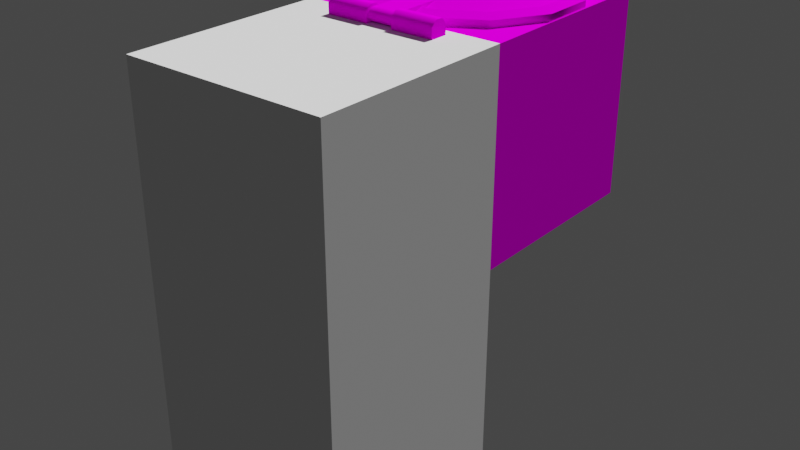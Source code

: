 # Source: hatch.blend  (saved by Blender 2.92.15; exported with 4.5.12 LTS)
import bpy
from mathutils import Matrix  # noqa: F401  (used for matrix-valued properties, if any)

bpy.ops.wm.read_factory_settings(use_empty=True)
scene = bpy.context.scene
scene.name = 'Scene'

# ---- collections
col_collection = bpy.data.collections.new('Collection'); scene.collection.children.link(col_collection)
col_cutters = bpy.data.collections.new('Cutters'); scene.collection.children.link(col_cutters)

# ---- images (referenced by path relative to the original .blend; pixels are not part of the script)
import os
ASSET_DIR = os.environ.get("B2B_ASSET_DIR", "")  # directory of the original .blend (textures are referenced by path, not embedded)
HERE = os.path.dirname(os.path.abspath(__file__))  # packed textures are extracted next to this script under _unpacked/

def load_image(name, relpath, width, height, colorspace="sRGB"):
    """Load a texture the original file referenced (path relative to the .blend, or extracted next to this script)."""
    p = next((c for c in (os.path.join(HERE, relpath), os.path.join(ASSET_DIR, relpath)) if relpath and os.path.exists(c)), "")
    if p:
        img = bpy.data.images.load(p, check_existing=True)
        img.name = name
    else:  # same state as the original file: an image datablock whose file is absent (Cycles renders it pink)
        img = bpy.data.images.new(name, width, height)
        img.source = "FILE"
        img.filepath = "//" + (relpath or name)
    img.colorspace_settings.name = colorspace
    return img
img_hatch_128_albedo_png = load_image('hatch_128_Albedo.png', 'hatch_128_Albedo.png', 1024, 1024, 'sRGB')

# ---- materials (node trees are filled in below, after node groups)
mat_final = bpy.data.materials.new('final')

# ---- node groups
ng_auto_smooth = bpy.data.node_groups.new('Auto Smooth', 'GeometryNodeTree')
_s = ng_auto_smooth.interface.new_socket(name='Geometry', in_out='OUTPUT', socket_type='NodeSocketGeometry')
_s = ng_auto_smooth.interface.new_socket(name='Geometry', in_out='INPUT', socket_type='NodeSocketGeometry')
_s = ng_auto_smooth.interface.new_socket(name='Angle', in_out='INPUT', socket_type='NodeSocketFloat')
_s.subtype = 'ANGLE'
_s.min_value = 0.0
_s.max_value = 3.142
ng_auto_smooth.is_modifier = True
_N = ng_auto_smooth.nodes; _L = ng_auto_smooth.links
n0 = _N.new('NodeGroupOutput'); n0.name = 'Group Output'; n0.location = (480, -100)
n1 = _N.new('NodeGroupInput'); n1.name = 'Group Input'; n1.location = (-420, -300)
n2 = _N.new('NodeGroupInput'); n2.name = 'Group Input.001'; n2.location = (-60, -100)
n3 = _N.new('GeometryNodeSetShadeSmooth'); n3.name = 'Set Shade Smooth'; n3.location = (120, -100)
n3.domain = 'EDGE'
n4 = _N.new('GeometryNodeSetShadeSmooth'); n4.name = 'Set Shade Smooth.001'; n4.location = (300, -100)
n5 = _N.new('GeometryNodeInputMeshEdgeAngle'); n5.name = 'Edge Angle'; n5.location = (-420, -220)
n6 = _N.new('GeometryNodeInputEdgeSmooth'); n6.name = 'Is Edge Smooth'; n6.location = (-60, -160)
n7 = _N.new('GeometryNodeInputShadeSmooth'); n7.name = 'Is Face Smooth'; n7.location = (-240, -340)
n8 = _N.new('FunctionNodeBooleanMath'); n8.name = 'Boolean Math'; n8.location = (-60, -220)
n9 = _N.new('FunctionNodeCompare'); n9.name = 'Compare'; n9.location = (-240, -180)
n9.operation = 'LESS_EQUAL'
_L.new(n5.outputs[0], n9.inputs[0])
_L.new(n4.outputs[0], n0.inputs[0])
_L.new(n1.outputs[1], n9.inputs[1])
_L.new(n9.outputs[0], n8.inputs[0])
_L.new(n7.outputs[0], n8.inputs[1])
_L.new(n2.outputs[0], n3.inputs[0])
_L.new(n6.outputs[0], n3.inputs[1])
_L.new(n3.outputs[0], n4.inputs[0])
_L.new(n8.outputs[0], n3.inputs[2])
n0.is_active_output = True

# ---- material node trees
mat_final.use_nodes = True; mat_final.node_tree.nodes.clear()
_N = mat_final.node_tree.nodes; _L = mat_final.node_tree.links
n0 = _N.new('ShaderNodeBsdfPrincipled'); n0.name = 'Principled BSDF'; n0.location = (10, 300)
n0.distribution = 'GGX'
n0.subsurface_method = 'BURLEY'
n0.inputs[2].default_value = 1.0
n0.inputs[3].default_value = 1.45
n0.inputs[13].default_value = 0.0
n0.inputs[27].default_value = (0.0, 0.0, 0.0, 1.0)
n0.inputs[28].default_value = 1.0
n1 = _N.new('ShaderNodeOutputMaterial'); n1.name = 'Material Output'; n1.location = (300, 300)
n2 = _N.new('ShaderNodeTexImage'); n2.name = 'Image Texture'; n2.location = (-407, 325)
n2.image = img_hatch_128_albedo_png
n2.interpolation = 'Closest'
_L.new(n0.outputs[0], n1.inputs[0])
_L.new(n2.outputs[0], n0.inputs[0])
n1.is_active_output = True

# ---- world
world_world = bpy.data.worlds.new('World'); scene.world = world_world
world_world.use_nodes = True; world_world.node_tree.nodes.clear()
_N = world_world.node_tree.nodes; _L = world_world.node_tree.links
n0 = _N.new('ShaderNodeOutputWorld'); n0.name = 'World Output'; n0.location = (300, 300)
n1 = _N.new('ShaderNodeBackground'); n1.name = 'Background'; n1.location = (10, 300)
n1.inputs[0].default_value = (0.05088, 0.05088, 0.05088, 1.0)
_L.new(n1.outputs[0], n0.inputs[0])
n0.is_active_output = True
world_world.color = (0.05088, 0.05088, 0.05088)
world_world.use_sun_shadow = False
world_world.sun_shadow_jitter_overblur = 0.0

# ---- lights
light_sun = bpy.data.lights.new('Sun', 'SUN')
light_sun.transmission_factor = 0.0
light_sun.energy = 5.0
light_sun.shadow_soft_size = 0.125

# ---- meshes
me_cube_001 = bpy.data.meshes.new('Cube.001')
me_cube_001.from_pydata([(-0.5, -0.5, 0.0), (-0.5, -0.5, 1.0), (-0.5, 0.5, 0.0), (-0.5, 0.5, 1.0), (0.5, -0.5, 0.0), (0.5, -0.5, 1.0), (0.5, 0.5, 0.0), (0.5, 0.5, 1.0), (-0.3179, -0.3179, 1.0), (0.4343, 0.1163, 1.0), (0.3179, -0.3179, 1.0), (0.4343, -0.1163, 1.0), (-0.4343, 0.1163, 1.0), (-0.4343, -0.1163, 1.0), (0.1163, -0.4343, 1.0), (0.1163, 0.4343, 1.0), (0.3179, 0.3179, 1.0), (-0.1163, 0.4343, 1.0), (-0.1163, -0.4343, 1.0), (-0.3179, 0.3179, 1.0), (-0.1163, 0.4343, 0.8824), (0.3179, -0.3179, 0.8824), (-0.1163, -0.4343, 0.8824), (0.3179, 0.3179, 0.8824), (0.4343, 0.1163, 0.8824), (0.1163, 0.4343, 0.8824), (-0.3179, 0.3179, 0.8824), (0.1163, -0.4343, 0.8824), (-0.3179, -0.3179, 0.8824), (-0.4343, 0.1163, 0.8824), (0.4343, -0.1163, 0.8824), (-0.4343, -0.1163, 0.8824), (0.4618, 0.1237, 1.49e-08), (0.4618, -0.5, 1.49e-08), (-0.4618, -0.5, -2.49e-10), (-0.4618, 0.1237, -5.832e-10), (0.1237, 0.4618, 1.49e-08), (0.338, 0.338, 0.0), (-0.1237, 0.4618, 1.47e-08), (-0.338, 0.338, -5.347e-10), (0.338, -0.5, 0.8824), (-0.1237, -0.5, 0.8824), (0.338, 0.338, 0.8824), (0.4618, 0.1237, 0.8824), (0.1237, 0.4618, 0.8824), (-0.338, 0.338, 0.8824), (-0.338, -0.5, 0.8824), (-0.4618, 0.1237, 0.8824), (0.4618, -0.5, 0.8824), (-0.4618, -0.5, 0.8824), (-0.1237, 0.4618, 0.8824), (0.1237, -0.5, 0.8824)], [], [(0, 1, 3, 2), (2, 3, 7, 6), (6, 7, 5, 4), (7, 9, 11, 10, 14, 18, 8, 13, 12, 3, 1, 5), (31, 49, 47, 29), (24, 43, 48, 30), (21, 40, 51, 27), (30, 48, 40, 21), (3, 12, 19, 17, 15, 16, 9, 7), (23, 42, 43, 24), (16, 15, 25, 23), (13, 8, 28, 31), (8, 18, 22, 28), (18, 14, 27, 22), (10, 11, 30, 21), (14, 10, 21, 27), (11, 9, 24, 30), (12, 13, 31, 29), (17, 19, 26, 20), (15, 17, 20, 25), (19, 12, 29, 26), (9, 16, 23, 24), (43, 42, 37, 32), (45, 47, 35, 39), (44, 50, 38, 36), (50, 45, 39, 38), (47, 49, 34, 35), (48, 43, 32, 33), (42, 44, 36, 37), (25, 44, 42, 23), (26, 45, 50, 20), (28, 46, 49, 31), (20, 50, 44, 25), (22, 41, 46, 28), (29, 47, 45, 26), (27, 51, 41, 22), (35, 34, 0, 2), (6, 4, 33, 32), (6, 32, 37, 36, 38, 39, 35, 2)])
me_cube_001.polygons.foreach_set('use_smooth', [True] * 39)
_uv = me_cube_001.uv_layers.new(name='UVMap')
_uv.uv.foreach_set('vector', [0.6506, 0.2225, 0.6506, 0.4366, 0.4366, 0.4366, 0.4366, 0.2225, 0.4366, 0.2225, 0.4366, 0.4366, 0.2225, 0.4366, 0.2225, 0.2225, 0.2225, 0.2225, 0.2225, 0.4366, 0.008491, 0.4366, 0.008492, 0.2225, 0.2225, 0.4366, 0.2366, 0.5187, 0.2366, 0.5685, 0.2615, 0.6116, 0.3046, 0.6365, 0.3544, 0.6365, 0.3976, 0.6116, 0.4225, 0.5685, 0.4225, 0.5187, 0.4366, 0.4366, 0.4366, 0.6506, 0.2225, 0.6506, 0.4288, 0.7497, 0.4347, 0.6676, 0.4347, 0.8011, 0.4288, 0.7995, 0.2429, 0.7995, 0.237, 0.8011, 0.237, 0.6676, 0.2429, 0.7497, 0.2678, 0.7066, 0.2635, 0.6676, 0.3093, 0.6676, 0.3109, 0.6816, 0.2429, 0.7497, 0.237, 0.6676, 0.2635, 0.6676, 0.2678, 0.7066, 0.4366, 0.4366, 0.4225, 0.5187, 0.3976, 0.4755, 0.3544, 0.4506, 0.3046, 0.4506, 0.2615, 0.4755, 0.2366, 0.5187, 0.2225, 0.4366, 0.2678, 0.8426, 0.2635, 0.847, 0.237, 0.8011, 0.2429, 0.7995, 0.3366, 0.8904, 0.3864, 0.8904, 0.3864, 0.9156, 0.3366, 0.9156, 0.8734, 0.2576, 0.8734, 0.2078, 0.8986, 0.2078, 0.8986, 0.2576, 0.8734, 0.2078, 0.8734, 0.1579, 0.8986, 0.1579, 0.8986, 0.2078, 0.8734, 0.1579, 0.8734, 0.1081, 0.8986, 0.1081, 0.8986, 0.1579, 0.8734, 0.05831, 0.8734, 0.008491, 0.8986, 0.008491, 0.8986, 0.05831, 0.8734, 0.1081, 0.8734, 0.05831, 0.8986, 0.05831, 0.8986, 0.1081, 0.237, 0.8904, 0.2868, 0.8904, 0.2868, 0.9156, 0.237, 0.9156, 0.8734, 0.3074, 0.8734, 0.2576, 0.8986, 0.2576, 0.8986, 0.3074, 0.4362, 0.8904, 0.4861, 0.8904, 0.4861, 0.9156, 0.4362, 0.9156, 0.3864, 0.8904, 0.4362, 0.8904, 0.4362, 0.9156, 0.3864, 0.9156, 0.4861, 0.8904, 0.5359, 0.8904, 0.5359, 0.9156, 0.4861, 0.9156, 0.2868, 0.8904, 0.3366, 0.8904, 0.3366, 0.9156, 0.2868, 0.9156, 0.8564, 0.142, 0.8564, 0.195, 0.6676, 0.195, 0.6676, 0.142, 0.8564, 0.3539, 0.8564, 0.4068, 0.6676, 0.4068, 0.6676, 0.3539, 0.8564, 0.2479, 0.8564, 0.3009, 0.6676, 0.3009, 0.6676, 0.2479, 0.8564, 0.3009, 0.8564, 0.3539, 0.6676, 0.3539, 0.6676, 0.3009, 0.8564, 0.4068, 0.8564, 0.5403, 0.6676, 0.5403, 0.6676, 0.4068, 0.8564, 0.008491, 0.8564, 0.142, 0.6676, 0.142, 0.6676, 0.008491, 0.8564, 0.195, 0.8564, 0.2479, 0.6676, 0.2479, 0.6676, 0.195, 0.3109, 0.8676, 0.3093, 0.8735, 0.2635, 0.847, 0.2678, 0.8426, 0.4039, 0.8426, 0.4082, 0.847, 0.3623, 0.8735, 0.3607, 0.8676, 0.4039, 0.7066, 0.4082, 0.6676, 0.4347, 0.6676, 0.4288, 0.7497, 0.3607, 0.8676, 0.3623, 0.8735, 0.3093, 0.8735, 0.3109, 0.8676, 0.3607, 0.6816, 0.3623, 0.6676, 0.4082, 0.6676, 0.4039, 0.7066, 0.4288, 0.7995, 0.4347, 0.8011, 0.4082, 0.847, 0.4039, 0.8426, 0.3109, 0.6816, 0.3093, 0.6676, 0.3623, 0.6676, 0.3607, 0.6816, 0.4284, 0.142, 0.4284, 0.008495, 0.4366, 0.008495, 0.4366, 0.2225, 0.2225, 0.2225, 0.2225, 0.008491, 0.2307, 0.008491, 0.2307, 0.142, 0.2225, 0.2225, 0.2307, 0.142, 0.2572, 0.1879, 0.3031, 0.2144, 0.356, 0.2144, 0.4019, 0.1879, 0.4284, 0.142, 0.4366, 0.2225])
me_cube_001.materials.append(mat_final)
me_cube_001.use_remesh_fix_poles = True
me_cube_001.use_remesh_preserve_attributes = False
me_cube_001.use_mirror_vertex_groups = False
me_cube_001.update()
me_cube_002 = bpy.data.meshes.new('Cube.002')
me_cube_002.from_pydata([(-0.5, -1.5, -1.0), (-0.5, -1.5, 0.0), (-0.5, -0.5, -1.0), (-0.5, -0.5, 0.0), (0.5, -1.5, -1.0), (0.5, -1.5, 0.0), (0.5, -0.5, -1.0), (0.5, -0.5, 0.0)], [], [(0, 1, 3, 2), (2, 3, 7, 6), (6, 7, 5, 4), (4, 5, 1, 0), (2, 6, 4, 0), (7, 3, 1, 5)])
_uv = me_cube_002.uv_layers.new(name='UVMap')
_uv.uv.foreach_set('vector', [0.375, 0.0, 0.625, 0.0, 0.625, 0.25, 0.375, 0.25, 0.375, 0.25, 0.625, 0.25, 0.625, 0.5, 0.375, 0.5, 0.375, 0.5, 0.625, 0.5, 0.625, 0.75, 0.375, 0.75, 0.375, 0.75, 0.625, 0.75, 0.625, 1.0, 0.375, 1.0, 0.125, 0.5, 0.375, 0.5, 0.375, 0.75, 0.125, 0.75, 0.625, 0.5, 0.875, 0.5, 0.875, 0.75, 0.625, 0.75])
me_cube_002.use_remesh_fix_poles = True
me_cube_002.use_remesh_preserve_attributes = False
me_cube_002.use_mirror_vertex_groups = False
me_cube_002.update()
me_cube_003 = bpy.data.meshes.new('Cube.003')
me_cube_003.from_pydata([(-0.5, -1.5, -1.0), (-0.5, -1.5, 0.0), (-0.5, -0.5, -1.0), (-0.5, -0.5, 0.0), (0.5, -1.5, -1.0), (0.5, -1.5, 0.0), (0.5, -0.5, -1.0), (0.5, -0.5, 0.0)], [], [(0, 1, 3, 2), (2, 3, 7, 6), (6, 7, 5, 4), (4, 5, 1, 0), (2, 6, 4, 0), (7, 3, 1, 5)])
_uv = me_cube_003.uv_layers.new(name='UVMap')
_uv.uv.foreach_set('vector', [0.375, 0.0, 0.625, 0.0, 0.625, 0.25, 0.375, 0.25, 0.375, 0.25, 0.625, 0.25, 0.625, 0.5, 0.375, 0.5, 0.375, 0.5, 0.625, 0.5, 0.625, 0.75, 0.375, 0.75, 0.375, 0.75, 0.625, 0.75, 0.625, 1.0, 0.375, 1.0, 0.125, 0.5, 0.375, 0.5, 0.375, 0.75, 0.125, 0.75, 0.625, 0.5, 0.875, 0.5, 0.875, 0.75, 0.625, 0.75])
me_cube_003.use_remesh_fix_poles = True
me_cube_003.use_remesh_preserve_attributes = False
me_cube_003.use_mirror_vertex_groups = False
me_cube_003.update()
me_cylinder_001 = bpy.data.meshes.new('Cylinder.001')
me_cylinder_001.from_pydata([(-0.1163, 1.026, -0.03634), (-0.1185, 1.034, 0.02044), (0.1163, 1.026, -0.03634), (0.1185, 1.034, 0.02044), (0.3179, 0.9095, -0.03634), (0.3238, 0.9155, 0.02044), (0.4343, 0.708, -0.03634), (0.4424, 0.7102, 0.02044), (0.4343, 0.4753, -0.03634), (0.4424, 0.4731, 0.02044), (0.3179, 0.2738, -0.03634), (0.3238, 0.2678, 0.02044), (0.1163, 0.1573, -0.03634), (0.1185, 0.1492, 0.02044), (-0.1163, 0.1573, -0.03634), (-0.1185, 0.1492, 0.02044), (-0.3179, 0.2738, -0.03634), (-0.3238, 0.2678, 0.02044), (-0.4343, 0.4753, -0.03634), (-0.4424, 0.4731, 0.02044), (-0.4343, 0.708, -0.03634), (-0.4424, 0.7102, 0.02044), (-0.3179, 0.9095, -0.03634), (-0.3238, 0.9155, 0.02044), (0.1328, 1.087, 0.001418), (-0.1328, 1.087, 0.001418), (0.3629, 0.9545, 0.001418), (0.4958, 0.7245, 0.001418), (0.4958, 0.4588, 0.001418), (0.3629, 0.2288, 0.001418), (0.1328, 0.09586, 0.001418), (-0.1328, 0.09586, 0.001418), (-0.3629, 0.2288, 0.001418), (-0.4958, 0.4588, 0.001418), (-0.4958, 0.7245, 0.001418), (-0.3629, 0.9545, 0.001418), (0.01853, 0.6611, 0.07353), (-0.01853, 0.6611, 0.07353), (0.05078, 0.6424, 0.07353), (0.06942, 0.6102, 0.07353), (0.06942, 0.5731, 0.07353), (0.05078, 0.5409, 0.07353), (0.01853, 0.5222, 0.07353), (-0.01853, 0.5222, 0.07353), (-0.05078, 0.5409, 0.07353), (-0.06942, 0.5731, 0.07353), (-0.06942, 0.6102, 0.07353), (-0.05078, 0.6424, 0.07353), (0.1139, 1.017, 0.005116), (-0.1139, 1.017, 0.005116), (0.3112, 0.9029, 0.005116), (0.4252, 0.7055, 0.005116), (0.4252, 0.4777, 0.005116), (0.3112, 0.2804, 0.005116), (0.1139, 0.1665, 0.005116), (-0.1139, 0.1665, 0.005116), (-0.3112, 0.2804, 0.005116), (-0.4252, 0.4777, 0.005116), (-0.4252, 0.7055, 0.005116), (-0.3112, 0.9029, 0.005116), (0.08091, 0.8938, 0.0412), (-0.08091, 0.8938, 0.0412), (0.2211, 0.8128, 0.0412), (0.3021, 0.6726, 0.0412), (0.3021, 0.5107, 0.0412), (0.2211, 0.3705, 0.0412), (0.08091, 0.2895, 0.0412), (-0.08091, 0.2895, 0.0412), (-0.2211, 0.3705, 0.0412), (-0.3021, 0.5107, 0.0412), (-0.3021, 0.6726, 0.0412), (-0.2211, 0.8128, 0.0412), (-0.06572, 0.02946, 0.0122), (0.06572, 0.02946, 0.0122), (-0.06572, -0.0122, -0.02946), (0.06572, -0.0122, -0.02946), (0.06572, 0.02946, -0.0122), (-0.06572, 0.02946, -0.0122), (-0.06572, 0.0122, -0.02946), (0.06572, 0.0122, -0.02946), (-0.06572, 0.0122, 0.02946), (0.06572, 0.0122, 0.02946), (0.06572, -0.0122, 0.02946), (-0.06572, -0.0122, 0.02946), (-0.06572, -0.02946, 0.0122), (0.06572, -0.02946, 0.0122), (-0.06572, -0.02946, -0.0122), (0.06572, -0.02946, -0.0122), (0.06572, 0.2525, 0.0122), (0.06572, 0.2525, -0.0122), (-0.06572, 0.2525, 0.02946), (0.06572, 0.2525, 0.02946), (0.06572, 0.2525, -0.02946), (-0.06572, 0.2525, -0.02946), (-0.06572, 0.2525, -0.0122), (-0.06572, 0.2525, 0.0122), (1.863e-08, -0.02946, 0.0122), (-1.49e-08, 0.0122, 0.02946), (-1.49e-08, -0.0122, -0.02946), (-1.49e-08, 0.0122, -0.02946), (-1.49e-08, -0.0122, 0.02946), (-1.49e-08, -0.02946, -0.0122), (-3.725e-09, 0.2437, 0.02946), (2.98e-08, 0.2377, -0.0122), (-9.313e-09, 0.2377, -0.02946), (2.421e-08, 0.2377, 0.0122), (-0.1328, 1.087, -0.03634), (0.1328, 1.087, -0.03634), (0.3629, 0.9545, -0.03634), (0.4958, 0.7245, -0.03634), (0.4958, 0.4588, -0.03634), (0.3629, 0.2288, -0.03634), (0.1328, 0.09586, -0.03634), (-0.1328, 0.09586, -0.03634), (-0.3629, 0.2288, -0.03634), (-0.4958, 0.4588, -0.03634), (-0.4958, 0.7245, -0.03634), (-0.3629, 0.9545, -0.03634), (-0.0426, 0.7509, -0.1206), (-0.1163, 1.026, -0.08242), (0.1163, 1.026, -0.08242), (0.0426, 0.7509, -0.1206), (0.3179, 0.9095, -0.08242), (0.1165, 0.7082, -0.1206), (0.4343, 0.708, -0.08242), (0.1592, 0.6343, -0.1206), (0.4343, 0.4753, -0.08242), (0.1592, 0.549, -0.1206), (0.3179, 0.2738, -0.08242), (0.1165, 0.4751, -0.1206), (0.1163, 0.1573, -0.08242), (0.0426, 0.4324, -0.1206), (-0.1163, 0.1573, -0.08242), (-0.0426, 0.4324, -0.1206), (-0.3179, 0.2738, -0.08242), (-0.1165, 0.4751, -0.1206), (-0.4343, 0.4753, -0.08242), (-0.1592, 0.549, -0.1206), (-0.4343, 0.708, -0.08242), (-0.1592, 0.6343, -0.1206), (-0.3179, 0.9095, -0.08242), (-0.1165, 0.7082, -0.1206), (0.1061, 0.9877, -0.1206), (-0.1061, 0.9877, -0.1206), (0.2899, 0.8816, -0.1206), (0.3961, 0.6977, -0.1206), (0.3961, 0.4855, -0.1206), (0.2899, 0.3017, -0.1206), (0.1061, 0.1956, -0.1206), (-0.1061, 0.1956, -0.1206), (-0.2899, 0.3017, -0.1206), (-0.3961, 0.4855, -0.1206), (-0.3961, 0.6977, -0.1206), (-0.2899, 0.8816, -0.1206), (0.01495, 0.6477, -0.1076), (-0.01495, 0.6477, -0.1076), (0.041, 0.6326, -0.1076), (0.05605, 0.6066, -0.1076), (0.05605, 0.5767, -0.1076), (0.041, 0.5506, -0.1076), (0.01495, 0.5356, -0.1076), (-0.01495, 0.5356, -0.1076), (-0.041, 0.5506, -0.1076), (-0.05605, 0.5767, -0.1076), (-0.05605, 0.6066, -0.1076), (-0.041, 0.6326, -0.1076), (0.03652, 0.7282, -0.1076), (-0.03652, 0.7282, -0.1076), (0.0999, 0.6915, -0.1076), (0.1365, 0.6282, -0.1076), (0.1365, 0.5551, -0.1076), (0.0999, 0.4918, -0.1076), (0.03652, 0.4551, -0.1076), (-0.03652, 0.4551, -0.1076), (-0.0999, 0.4918, -0.1076), (-0.1365, 0.5551, -0.1076), (-0.1365, 0.6282, -0.1076), (-0.0999, 0.6915, -0.1076), (0.002308, 0.6004, -0.1255), (-0.002308, 0.6004, -0.1255), (0.006414, 0.5981, -0.1255), (0.008787, 0.594, -0.1255), (0.008787, 0.5893, -0.1255), (0.006414, 0.5852, -0.1255), (0.002308, 0.5829, -0.1255), (-0.002308, 0.5829, -0.1255), (-0.006414, 0.5852, -0.1255), (-0.008787, 0.5893, -0.1255), (-0.008787, 0.594, -0.1255), (-0.006414, 0.5981, -0.1255), (0.01495, 0.6477, -0.1255), (-0.01495, 0.6477, -0.1255), (0.041, 0.6326, -0.1255), (0.05605, 0.6066, -0.1255), (0.05605, 0.5767, -0.1255), (0.041, 0.5506, -0.1255), (0.01495, 0.5356, -0.1255), (-0.01495, 0.5356, -0.1255), (-0.041, 0.5506, -0.1255), (-0.05605, 0.5767, -0.1255), (-0.05605, 0.6066, -0.1255), (-0.041, 0.6326, -0.1255), (0.002308, 0.6004, -0.1574), (-0.002308, 0.6004, -0.1574), (0.006414, 0.5981, -0.1574), (0.008787, 0.594, -0.1574), (0.008787, 0.5893, -0.1574), (0.006414, 0.5852, -0.1574), (0.002308, 0.5829, -0.1574), (-0.002308, 0.5829, -0.1574), (-0.006414, 0.5852, -0.1574), (-0.008787, 0.5893, -0.1574), (-0.008787, 0.594, -0.1574), (-0.006414, 0.5981, -0.1574), (-0.008183, 0.6058, -0.1542), (-0.008183, 0.6058, -0.1405), (0.008183, 0.6058, -0.1542), (0.008183, 0.6058, -0.1405), (0.01637, 0.5916, -0.1542), (0.01637, 0.5916, -0.1405), (0.008183, 0.5775, -0.1542), (0.008183, 0.5775, -0.1405), (-0.008183, 0.5775, -0.1542), (-0.008183, 0.5775, -0.1405), (-0.01637, 0.5916, -0.1542), (-0.01637, 0.5916, -0.1405), (-0.2733, 0.3691, -0.1432), (-0.2838, 0.3437, -0.1432), (0.2225, 0.8649, -0.1432), (0.2479, 0.8754, -0.1432), (-0.2733, 0.3184, -0.1581), (-0.2733, 0.3691, -0.1581), (-0.2838, 0.3437, -0.1581), (0.2225, 0.8649, -0.1581), (0.2479, 0.8754, -0.1581), (-0.2733, 0.3184, -0.1432), (-0.2225, 0.3184, -0.1432), (-0.2479, 0.3079, -0.1432), (0.2733, 0.8142, -0.1432), (0.2733, 0.8649, -0.1432), (0.2838, 0.8396, -0.1432), (-0.2225, 0.3184, -0.1581), (-0.2479, 0.3079, -0.1581), (0.2733, 0.8649, -0.1581), (0.2733, 0.8142, -0.1581), (0.2838, 0.8396, -0.1581), (-0.08813, 0.5543, -0.1255), (-0.2225, 0.4199, -0.1432), (0.1718, 0.8142, -0.1432), (0.03739, 0.6798, -0.1255), (0.03739, 0.6798, -0.1405), (0.1718, 0.8142, -0.1581), (-0.2225, 0.4199, -0.1581), (-0.08813, 0.5543, -0.1405), (-0.1718, 0.3691, -0.1432), (-0.03739, 0.5035, -0.1255), (0.08813, 0.629, -0.1255), (0.2225, 0.7634, -0.1432), (0.2225, 0.7634, -0.1581), (0.08813, 0.629, -0.1405), (-0.03739, 0.5035, -0.1405), (-0.1718, 0.3691, -0.1581)], [], [(106, 25, 24, 107), (107, 24, 26, 108), (108, 26, 27, 109), (109, 27, 28, 110), (110, 28, 29, 111), (111, 29, 30, 112), (112, 30, 31, 113), (113, 31, 32, 114), (114, 32, 33, 115), (115, 33, 34, 116), (15, 13, 54, 55), (116, 34, 35, 117), (117, 35, 25, 106), (6, 8, 126, 124), (1, 3, 24, 25), (3, 5, 26, 24), (5, 7, 27, 26), (7, 9, 28, 27), (9, 11, 29, 28), (11, 13, 30, 29), (13, 15, 31, 30), (15, 17, 32, 31), (17, 19, 33, 32), (19, 21, 34, 33), (21, 23, 35, 34), (23, 1, 25, 35), (36, 37, 47, 46, 45, 44, 43, 42, 41, 40, 39, 38), (9, 7, 51, 52), (23, 21, 58, 59), (3, 1, 49, 48), (17, 15, 55, 56), (11, 9, 52, 53), (1, 23, 59, 49), (5, 3, 48, 50), (19, 17, 56, 57), (13, 11, 53, 54), (7, 5, 50, 51), (21, 19, 57, 58), (61, 60, 48, 49), (60, 62, 50, 48), (62, 63, 51, 50), (63, 64, 52, 51), (64, 65, 53, 52), (65, 66, 54, 53), (66, 67, 55, 54), (67, 68, 56, 55), (68, 69, 57, 56), (69, 70, 58, 57), (70, 71, 59, 58), (71, 61, 49, 59), (37, 36, 60, 61), (36, 38, 62, 60), (38, 39, 63, 62), (39, 40, 64, 63), (40, 41, 65, 64), (41, 42, 66, 65), (42, 43, 67, 66), (43, 44, 68, 67), (44, 45, 69, 68), (45, 46, 70, 69), (46, 47, 71, 70), (47, 37, 61, 71), (72, 80, 90, 95), (98, 99, 79, 75), (73, 76, 89, 88), (78, 77, 94, 93), (100, 96, 85, 82), (97, 100, 82, 81), (96, 101, 87, 85), (101, 98, 75, 87), (104, 103, 89, 92), (105, 102, 91, 88), (103, 105, 88, 89), (81, 73, 88, 91), (76, 79, 92, 89), (99, 78, 93, 104), (97, 81, 91, 102), (77, 72, 95, 94), (80, 97, 102, 90), (79, 99, 104, 92), (94, 95, 105, 103), (95, 90, 102, 105), (93, 94, 103, 104), (86, 74, 98, 101), (84, 86, 101, 96), (80, 83, 100, 97), (83, 84, 96, 100), (74, 78, 99, 98), (2, 0, 106, 107), (4, 2, 107, 108), (6, 4, 108, 109), (8, 6, 109, 110), (10, 8, 110, 111), (12, 10, 111, 112), (14, 12, 112, 113), (16, 14, 113, 114), (18, 16, 114, 115), (20, 18, 115, 116), (22, 20, 116, 117), (0, 22, 117, 106), (22, 0, 119, 140), (20, 22, 140, 138), (14, 16, 134, 132), (8, 10, 128, 126), (127, 129, 171, 170), (16, 18, 136, 134), (10, 12, 130, 128), (2, 4, 122, 120), (4, 6, 124, 122), (18, 20, 138, 136), (12, 14, 132, 130), (119, 120, 142, 143), (120, 122, 144, 142), (122, 124, 145, 144), (124, 126, 146, 145), (126, 128, 147, 146), (128, 130, 148, 147), (130, 132, 149, 148), (132, 134, 150, 149), (134, 136, 151, 150), (136, 138, 152, 151), (138, 140, 153, 152), (140, 119, 143, 153), (0, 2, 120, 119), (121, 118, 143, 142), (123, 121, 142, 144), (125, 123, 144, 145), (127, 125, 145, 146), (129, 127, 146, 147), (131, 129, 147, 148), (133, 131, 148, 149), (135, 133, 149, 150), (137, 135, 150, 151), (139, 137, 151, 152), (141, 139, 152, 153), (118, 141, 153, 143), (161, 162, 198, 197), (141, 118, 167, 177), (121, 123, 168, 166), (135, 137, 175, 174), (129, 131, 172, 171), (123, 125, 169, 168), (137, 139, 176, 175), (131, 133, 173, 172), (125, 127, 170, 169), (139, 141, 177, 176), (118, 121, 166, 167), (133, 135, 174, 173), (154, 155, 167, 166), (156, 154, 166, 168), (157, 156, 168, 169), (158, 157, 169, 170), (159, 158, 170, 171), (160, 159, 171, 172), (161, 160, 172, 173), (162, 161, 173, 174), (163, 162, 174, 175), (164, 163, 175, 176), (165, 164, 176, 177), (155, 165, 177, 167), (180, 181, 205, 204), (158, 159, 195, 194), (165, 155, 191, 201), (154, 156, 192, 190), (162, 163, 199, 198), (159, 160, 196, 195), (156, 157, 193, 192), (163, 164, 200, 199), (160, 161, 197, 196), (157, 158, 194, 193), (164, 165, 201, 200), (155, 154, 190, 191), (178, 179, 191, 190), (180, 178, 190, 192), (181, 180, 192, 193), (182, 181, 193, 194), (183, 182, 194, 195), (184, 183, 195, 196), (185, 184, 196, 197), (186, 185, 197, 198), (187, 186, 198, 199), (188, 187, 199, 200), (189, 188, 200, 201), (179, 189, 201, 191), (203, 202, 204, 205, 206, 207, 208, 209, 210, 211, 212, 213), (187, 188, 212, 211), (184, 185, 209, 208), (181, 182, 206, 205), (188, 189, 213, 212), (179, 178, 202, 203), (185, 186, 210, 209), (182, 183, 207, 206), (189, 179, 203, 213), (178, 180, 204, 202), (186, 187, 211, 210), (183, 184, 208, 207), (228, 238, 240, 239, 229), (258, 251, 233, 244), (244, 233, 234, 243, 245), (214, 215, 217, 216), (216, 217, 219, 218), (218, 219, 221, 220), (220, 221, 223, 222), (217, 215, 225, 223, 221, 219), (222, 223, 225, 224), (224, 225, 215, 214), (214, 216, 218, 220, 222, 224), (230, 235, 227, 232), (232, 227, 226, 231), (239, 243, 234, 229), (229, 234, 233, 228), (235, 230, 242, 237), (237, 242, 241, 236), (243, 239, 240, 245), (245, 240, 238, 244), (260, 253, 250, 259), (230, 232, 231, 241, 242), (248, 228, 233, 251), (235, 237, 236, 226, 227), (246, 249, 250, 253), (248, 257, 238, 228), (241, 261, 254, 236), (241, 231, 252, 261), (226, 236, 254, 247), (246, 255, 256, 249), (260, 259, 256, 255), (258, 244, 238, 257), (255, 246, 247, 254), (257, 248, 249, 256), (253, 260, 261, 252), (251, 258, 259, 250), (246, 253, 252, 247), (248, 251, 250, 249), (260, 255, 254, 261), (258, 257, 256, 259), (226, 247, 252, 231)])
me_cylinder_001.polygons.foreach_set('use_smooth', [True] * 236)
_k = set([(1, 3), (1, 23), (3, 5), (5, 7), (7, 9), (9, 11), (11, 13), (13, 15), (15, 17), (17, 19), (19, 21), (21, 23), (24, 25), (24, 26), (25, 35), (26, 27), (27, 28), (28, 29), (29, 30), (30, 31), (31, 32), (32, 33), (33, 34), (34, 35), (48, 49), (48, 50), (49, 59), (50, 51), (51, 52), (52, 53), (53, 54), (54, 55), (55, 56), (56, 57), (57, 58), (58, 59), (118, 121), (118, 141), (119, 120), (119, 140), (120, 122), (121, 123), (122, 124), (123, 125), (124, 126), (125, 127), (126, 128), (127, 129), (128, 130), (129, 131), (130, 132), (131, 133), (132, 134), (133, 135), (134, 136), (135, 137), (136, 138), (137, 139), (138, 140), (139, 141), (142, 143), (142, 144), (143, 153), (144, 145), (145, 146), (146, 147), (147, 148), (148, 149), (149, 150), (150, 151), (151, 152), (152, 153), (154, 155), (154, 156), (155, 165), (156, 157), (157, 158), (158, 159), (159, 160), (160, 161), (161, 162), (162, 163), (163, 164), (164, 165), (166, 167), (166, 168), (167, 177), (168, 169), (169, 170), (170, 171), (171, 172), (172, 173), (173, 174), (174, 175), (175, 176), (176, 177), (178, 179), (178, 180), (179, 189), (180, 181), (181, 182), (182, 183), (183, 184), (184, 185), (185, 186), (186, 187), (187, 188), (188, 189), (190, 191), (190, 192), (191, 201), (192, 193), (193, 194), (194, 195), (195, 196), (196, 197), (197, 198), (198, 199), (199, 200), (200, 201), (202, 203), (202, 204), (203, 213), (204, 205), (205, 206), (206, 207), (207, 208), (208, 209), (209, 210), (210, 211), (211, 212), (212, 213)])
me_cylinder_001.attributes.new('sharp_edge', 'BOOLEAN', 'EDGE').data.foreach_set('value', [ (min(e.vertices), max(e.vertices)) in _k for e in me_cylinder_001.edges])
_uv = me_cylinder_001.uv_layers.new(name='UVMap')
_uv.uv.foreach_set('vector', [0.9236, 0.3485, 0.9156, 0.3485, 0.9156, 0.2918, 0.9236, 0.2918, 0.9236, 0.2918, 0.9156, 0.2918, 0.9156, 0.2352, 0.9236, 0.2352, 0.9236, 0.2352, 0.9156, 0.2352, 0.9156, 0.1785, 0.9236, 0.1785, 0.9236, 0.1785, 0.9156, 0.1785, 0.9156, 0.1218, 0.9236, 0.1218, 0.9236, 0.1218, 0.9156, 0.1218, 0.9156, 0.06516, 0.9236, 0.06516, 0.9236, 0.06516, 0.9156, 0.06516, 0.9156, 0.008491, 0.9236, 0.008491, 0.9236, 0.7055, 0.9156, 0.7055, 0.9156, 0.6488, 0.9236, 0.6488, 0.9236, 0.6488, 0.9156, 0.6488, 0.9156, 0.5921, 0.9236, 0.5921, 0.9236, 0.5921, 0.9156, 0.5921, 0.9156, 0.5355, 0.9236, 0.5355, 0.9236, 0.5355, 0.9156, 0.5355, 0.9156, 0.4788, 0.9236, 0.4788, 0.7502, 0.5697, 0.8016, 0.5696, 0.8003, 0.5746, 0.7515, 0.5745, 0.9236, 0.4788, 0.9156, 0.4788, 0.9156, 0.4221, 0.9236, 0.4221, 0.9236, 0.4221, 0.9156, 0.4221, 0.9156, 0.3655, 0.9236, 0.3655, 0.9406, 0.1574, 0.9406, 0.1078, 0.9505, 0.1078, 0.9505, 0.1574, 0.7506, 0.7621, 0.802, 0.762, 0.8053, 0.7744, 0.7473, 0.7744, 0.802, 0.762, 0.8466, 0.7361, 0.8555, 0.7451, 0.8053, 0.7744, 0.8466, 0.7361, 0.8724, 0.6913, 0.8846, 0.6947, 0.8555, 0.7451, 0.8724, 0.6913, 0.8723, 0.64, 0.8846, 0.6366, 0.8846, 0.6947, 0.8723, 0.64, 0.8464, 0.5954, 0.8553, 0.5864, 0.8846, 0.6366, 0.8464, 0.5954, 0.8016, 0.5696, 0.8049, 0.5573, 0.8553, 0.5864, 0.8016, 0.5696, 0.7502, 0.5697, 0.7469, 0.5574, 0.8049, 0.5573, 0.7502, 0.5697, 0.7057, 0.5956, 0.6967, 0.5866, 0.7469, 0.5574, 0.7057, 0.5956, 0.6799, 0.6404, 0.6676, 0.6371, 0.6967, 0.5866, 0.6799, 0.6404, 0.6799, 0.6917, 0.6676, 0.6951, 0.6676, 0.6371, 0.6799, 0.6917, 0.7058, 0.7363, 0.6969, 0.7453, 0.6676, 0.6951, 0.7058, 0.7363, 0.7506, 0.7621, 0.7473, 0.7744, 0.6969, 0.7453, 0.78, 0.6804, 0.7722, 0.6804, 0.7654, 0.6765, 0.7615, 0.6698, 0.7615, 0.662, 0.7654, 0.6552, 0.7722, 0.6513, 0.78, 0.6513, 0.7868, 0.6552, 0.7907, 0.662, 0.7907, 0.6697, 0.7868, 0.6765, 0.8723, 0.64, 0.8724, 0.6913, 0.8674, 0.69, 0.8674, 0.6413, 0.7058, 0.7363, 0.6799, 0.6917, 0.6848, 0.6904, 0.7095, 0.7326, 0.802, 0.762, 0.7506, 0.7621, 0.7519, 0.7571, 0.8007, 0.7572, 0.7057, 0.5956, 0.7502, 0.5697, 0.7515, 0.5745, 0.7094, 0.5993, 0.8464, 0.5954, 0.8723, 0.64, 0.8674, 0.6413, 0.8427, 0.5991, 0.7506, 0.7621, 0.7058, 0.7363, 0.7095, 0.7326, 0.7519, 0.7571, 0.8466, 0.7361, 0.802, 0.762, 0.8007, 0.7572, 0.8428, 0.7324, 0.6799, 0.6404, 0.7057, 0.5956, 0.7094, 0.5993, 0.6848, 0.6417, 0.8016, 0.5696, 0.8464, 0.5954, 0.8427, 0.5991, 0.8003, 0.5746, 0.8724, 0.6913, 0.8466, 0.7361, 0.8428, 0.7324, 0.8674, 0.69, 0.6799, 0.6917, 0.6799, 0.6404, 0.6848, 0.6417, 0.6848, 0.6904, 0.7591, 0.7298, 0.7933, 0.7298, 0.8007, 0.7572, 0.7519, 0.7571, 0.7933, 0.7298, 0.8229, 0.7125, 0.8428, 0.7324, 0.8007, 0.7572, 0.8229, 0.7125, 0.84, 0.6829, 0.8674, 0.69, 0.8428, 0.7324, 0.84, 0.6829, 0.8401, 0.6487, 0.8674, 0.6413, 0.8674, 0.69, 0.8401, 0.6487, 0.8228, 0.6191, 0.8427, 0.5991, 0.8674, 0.6413, 0.8228, 0.6191, 0.7932, 0.6019, 0.8003, 0.5746, 0.8427, 0.5991, 0.7932, 0.6019, 0.7589, 0.6019, 0.7515, 0.5745, 0.8003, 0.5746, 0.7589, 0.6019, 0.7294, 0.6192, 0.7094, 0.5993, 0.7515, 0.5745, 0.7294, 0.6192, 0.7122, 0.6488, 0.6848, 0.6417, 0.7094, 0.5993, 0.7122, 0.6488, 0.7122, 0.683, 0.6848, 0.6904, 0.6848, 0.6417, 0.7122, 0.683, 0.7294, 0.7126, 0.7095, 0.7326, 0.6848, 0.6904, 0.7294, 0.7126, 0.7591, 0.7298, 0.7519, 0.7571, 0.7095, 0.7326, 0.7722, 0.6804, 0.78, 0.6804, 0.7933, 0.7298, 0.7591, 0.7298, 0.78, 0.6804, 0.7868, 0.6765, 0.8229, 0.7125, 0.7933, 0.7298, 0.7868, 0.6765, 0.7907, 0.6697, 0.84, 0.6829, 0.8229, 0.7125, 0.7907, 0.6697, 0.7907, 0.662, 0.8401, 0.6487, 0.84, 0.6829, 0.7907, 0.662, 0.7868, 0.6552, 0.8228, 0.6191, 0.8401, 0.6487, 0.7868, 0.6552, 0.78, 0.6513, 0.7932, 0.6019, 0.8228, 0.6191, 0.78, 0.6513, 0.7722, 0.6513, 0.7589, 0.6019, 0.7932, 0.6019, 0.7722, 0.6513, 0.7654, 0.6552, 0.7294, 0.6192, 0.7589, 0.6019, 0.7654, 0.6552, 0.7615, 0.662, 0.7122, 0.6488, 0.7294, 0.6192, 0.7615, 0.662, 0.7615, 0.6698, 0.7122, 0.683, 0.7122, 0.6488, 0.7615, 0.6698, 0.7654, 0.6765, 0.7294, 0.7126, 0.7122, 0.683, 0.7654, 0.6765, 0.7722, 0.6804, 0.7591, 0.7298, 0.7294, 0.7126, 0.9106, 0.9206, 0.9069, 0.9243, 0.9069, 0.8731, 0.9106, 0.8731, 0.9775, 0.7789, 0.9775, 0.7737, 0.9915, 0.7737, 0.9915, 0.7789, 0.3865, 0.9415, 0.3865, 0.9363, 0.434, 0.9363, 0.434, 0.9415, 0.9195, 0.9243, 0.9158, 0.9206, 0.9158, 0.8731, 0.9195, 0.8731, 0.9775, 0.7945, 0.9775, 0.7893, 0.9915, 0.7893, 0.9915, 0.7945, 0.9775, 0.7997, 0.9775, 0.7945, 0.9915, 0.7945, 0.9915, 0.7997, 0.9775, 0.7893, 0.9775, 0.7841, 0.9915, 0.7841, 0.9915, 0.7893, 0.9775, 0.7841, 0.9775, 0.7789, 0.9915, 0.7789, 0.9915, 0.7841, 0.634, 0.9631, 0.6377, 0.9631, 0.638, 0.9775, 0.6342, 0.9776, 0.6429, 0.9631, 0.6467, 0.9631, 0.647, 0.9773, 0.6433, 0.9774, 0.6377, 0.9631, 0.6429, 0.9631, 0.6433, 0.9774, 0.638, 0.9775, 0.3828, 0.9452, 0.3865, 0.9415, 0.434, 0.9415, 0.434, 0.9452, 0.3865, 0.9363, 0.3828, 0.9326, 0.434, 0.9326, 0.434, 0.9363, 0.9775, 0.7737, 0.9635, 0.7737, 0.9635, 0.7225, 0.9775, 0.7256, 0.9775, 0.7997, 0.9915, 0.7997, 0.9915, 0.851, 0.9775, 0.8491, 0.9158, 0.9206, 0.9106, 0.9206, 0.9106, 0.8731, 0.9158, 0.8731, 0.9635, 0.7997, 0.9775, 0.7997, 0.9775, 0.8491, 0.9635, 0.851, 0.9915, 0.7737, 0.9775, 0.7737, 0.9775, 0.7256, 0.9915, 0.7225, 0.6381, 0.9488, 0.6433, 0.9489, 0.6429, 0.9631, 0.6377, 0.9631, 0.6433, 0.9489, 0.647, 0.949, 0.6467, 0.9631, 0.6429, 0.9631, 0.6344, 0.9487, 0.6381, 0.9488, 0.6377, 0.9631, 0.634, 0.9631, 0.9635, 0.7841, 0.9635, 0.7789, 0.9775, 0.7789, 0.9775, 0.7841, 0.9635, 0.7893, 0.9635, 0.7841, 0.9775, 0.7841, 0.9775, 0.7893, 0.9635, 0.7997, 0.9635, 0.7945, 0.9775, 0.7945, 0.9775, 0.7997, 0.9635, 0.7945, 0.9635, 0.7893, 0.9775, 0.7893, 0.9775, 0.7945, 0.9635, 0.7789, 0.9635, 0.7737, 0.9775, 0.7737, 0.9775, 0.7789, 0.0216, 0.7485, 0.02161, 0.7982, 0.008505, 0.8017, 0.008491, 0.745, 0.04642, 0.7056, 0.0216, 0.7485, 0.008491, 0.745, 0.03683, 0.696, 0.08941, 0.6807, 0.04642, 0.7056, 0.03683, 0.696, 0.08589, 0.6676, 0.139, 0.6807, 0.08941, 0.6807, 0.08589, 0.6676, 0.1426, 0.6676, 0.182, 0.7055, 0.139, 0.6807, 0.1426, 0.6676, 0.1916, 0.6959, 0.2069, 0.7485, 0.182, 0.7055, 0.1916, 0.6959, 0.22, 0.745, 0.2069, 0.7981, 0.2069, 0.7485, 0.22, 0.745, 0.22, 0.8016, 0.1821, 0.8411, 0.2069, 0.7981, 0.22, 0.8016, 0.1917, 0.8507, 0.1391, 0.866, 0.1821, 0.8411, 0.1917, 0.8507, 0.1426, 0.8791, 0.08945, 0.866, 0.1391, 0.866, 0.1426, 0.8791, 0.08594, 0.8791, 0.04646, 0.8412, 0.08945, 0.866, 0.08594, 0.8791, 0.03686, 0.8508, 0.02161, 0.7982, 0.04646, 0.8412, 0.03686, 0.8508, 0.008505, 0.8017, 0.9406, 0.373, 0.9406, 0.3233, 0.9505, 0.3233, 0.9505, 0.373, 0.9406, 0.4226, 0.9406, 0.373, 0.9505, 0.373, 0.9505, 0.4226, 0.9406, 0.5715, 0.9406, 0.5219, 0.9505, 0.5219, 0.9505, 0.5715, 0.9406, 0.1078, 0.9406, 0.05814, 0.9505, 0.05814, 0.9505, 0.1078, 0.5819, 0.7729, 0.5727, 0.7888, 0.5686, 0.7846, 0.5764, 0.7714, 0.9406, 0.5219, 0.9406, 0.4722, 0.9505, 0.4722, 0.9505, 0.5219, 0.9406, 0.05814, 0.9406, 0.008491, 0.9505, 0.008491, 0.9505, 0.05814, 0.9406, 0.2567, 0.9406, 0.2071, 0.9505, 0.2071, 0.9505, 0.2567, 0.9406, 0.2071, 0.9406, 0.1574, 0.9505, 0.1574, 0.9505, 0.2071, 0.9406, 0.4722, 0.9406, 0.4226, 0.9505, 0.4226, 0.9505, 0.4722, 0.9406, 0.6212, 0.9406, 0.5715, 0.9505, 0.5715, 0.9505, 0.6212, 0.5222, 0.6676, 0.5734, 0.6676, 0.5703, 0.6795, 0.5253, 0.6792, 0.5734, 0.6676, 0.6182, 0.6935, 0.6094, 0.7023, 0.5703, 0.6795, 0.6182, 0.6935, 0.6439, 0.7381, 0.6323, 0.7412, 0.6094, 0.7023, 0.6439, 0.7381, 0.6439, 0.7893, 0.632, 0.7862, 0.6323, 0.7412, 0.6439, 0.7893, 0.618, 0.8341, 0.6092, 0.8253, 0.632, 0.7862, 0.618, 0.8341, 0.5734, 0.8598, 0.5703, 0.8482, 0.6092, 0.8253, 0.5734, 0.8598, 0.5222, 0.8598, 0.5253, 0.848, 0.5703, 0.8482, 0.5222, 0.8598, 0.4774, 0.8339, 0.4862, 0.8251, 0.5253, 0.848, 0.4774, 0.8339, 0.4517, 0.7893, 0.4633, 0.7862, 0.4862, 0.8251, 0.4517, 0.7893, 0.4517, 0.7381, 0.4635, 0.7412, 0.4633, 0.7862, 0.4517, 0.7381, 0.4776, 0.6933, 0.4864, 0.7021, 0.4635, 0.7412, 0.4776, 0.6933, 0.5222, 0.6676, 0.5253, 0.6792, 0.4864, 0.7021, 0.9406, 0.3063, 0.9406, 0.2567, 0.9505, 0.2567, 0.9505, 0.3063, 0.5569, 0.7296, 0.5387, 0.7296, 0.5253, 0.6792, 0.5703, 0.6795, 0.5728, 0.7388, 0.5569, 0.7296, 0.5703, 0.6795, 0.6094, 0.7023, 0.5819, 0.7547, 0.5728, 0.7388, 0.6094, 0.7023, 0.6323, 0.7412, 0.5819, 0.7729, 0.5819, 0.7547, 0.6323, 0.7412, 0.632, 0.7862, 0.5727, 0.7888, 0.5819, 0.7729, 0.632, 0.7862, 0.6092, 0.8253, 0.5568, 0.7978, 0.5727, 0.7888, 0.6092, 0.8253, 0.5703, 0.8482, 0.5386, 0.7978, 0.5568, 0.7978, 0.5703, 0.8482, 0.5253, 0.848, 0.5227, 0.7887, 0.5386, 0.7978, 0.5253, 0.848, 0.4862, 0.8251, 0.5137, 0.7728, 0.5227, 0.7887, 0.4862, 0.8251, 0.4633, 0.7862, 0.5137, 0.7546, 0.5137, 0.7728, 0.4633, 0.7862, 0.4635, 0.7412, 0.5228, 0.7387, 0.5137, 0.7546, 0.4635, 0.7412, 0.4864, 0.7021, 0.5387, 0.7296, 0.5228, 0.7387, 0.4864, 0.7021, 0.5253, 0.6792, 0.9365, 0.9435, 0.9365, 0.9371, 0.9403, 0.9371, 0.9403, 0.9435, 0.5228, 0.7387, 0.5387, 0.7296, 0.5402, 0.7351, 0.5269, 0.7428, 0.5569, 0.7296, 0.5728, 0.7388, 0.5687, 0.7429, 0.5555, 0.7351, 0.5227, 0.7887, 0.5137, 0.7728, 0.5191, 0.7713, 0.5269, 0.7846, 0.5727, 0.7888, 0.5568, 0.7978, 0.5554, 0.7924, 0.5686, 0.7846, 0.5728, 0.7388, 0.5819, 0.7547, 0.5764, 0.7561, 0.5687, 0.7429, 0.5137, 0.7728, 0.5137, 0.7546, 0.5192, 0.756, 0.5191, 0.7713, 0.5568, 0.7978, 0.5386, 0.7978, 0.5401, 0.7923, 0.5554, 0.7924, 0.5819, 0.7547, 0.5819, 0.7729, 0.5764, 0.7714, 0.5764, 0.7561, 0.5137, 0.7546, 0.5228, 0.7387, 0.5269, 0.7428, 0.5192, 0.756, 0.5387, 0.7296, 0.5569, 0.7296, 0.5555, 0.7351, 0.5402, 0.7351, 0.5386, 0.7978, 0.5227, 0.7887, 0.5269, 0.7846, 0.5401, 0.7923, 0.551, 0.7519, 0.5447, 0.7519, 0.5402, 0.7351, 0.5555, 0.7351, 0.5564, 0.7551, 0.551, 0.7519, 0.5555, 0.7351, 0.5687, 0.7429, 0.5596, 0.7606, 0.5564, 0.7551, 0.5687, 0.7429, 0.5764, 0.7561, 0.5596, 0.7669, 0.5596, 0.7606, 0.5764, 0.7561, 0.5764, 0.7714, 0.5564, 0.7723, 0.5596, 0.7669, 0.5764, 0.7714, 0.5686, 0.7846, 0.5509, 0.7755, 0.5564, 0.7723, 0.5686, 0.7846, 0.5554, 0.7924, 0.5446, 0.7755, 0.5509, 0.7755, 0.5554, 0.7924, 0.5401, 0.7923, 0.5392, 0.7723, 0.5446, 0.7755, 0.5401, 0.7923, 0.5269, 0.7846, 0.536, 0.7668, 0.5392, 0.7723, 0.5269, 0.7846, 0.5191, 0.7713, 0.536, 0.7605, 0.536, 0.7668, 0.5191, 0.7713, 0.5192, 0.756, 0.5392, 0.7551, 0.536, 0.7605, 0.5192, 0.756, 0.5269, 0.7428, 0.5447, 0.7519, 0.5392, 0.7551, 0.5269, 0.7428, 0.5402, 0.7351, 0.9486, 0.6987, 0.9496, 0.6987, 0.9496, 0.7055, 0.9486, 0.7055, 0.9365, 0.8859, 0.9365, 0.8795, 0.9403, 0.8795, 0.9403, 0.8859, 0.9365, 0.9179, 0.9365, 0.9115, 0.9403, 0.9115, 0.9403, 0.9179, 0.9365, 0.9051, 0.9365, 0.8987, 0.9403, 0.8987, 0.9403, 0.9051, 0.9365, 0.9371, 0.9365, 0.9307, 0.9403, 0.9307, 0.9403, 0.9371, 0.9365, 0.8795, 0.9365, 0.8731, 0.9403, 0.8731, 0.9403, 0.8795, 0.9365, 0.8987, 0.9365, 0.8923, 0.9403, 0.8923, 0.9403, 0.8987, 0.9365, 0.9307, 0.9365, 0.9243, 0.9403, 0.9243, 0.9403, 0.9307, 0.9365, 0.9499, 0.9365, 0.9435, 0.9403, 0.9435, 0.9403, 0.9499, 0.9365, 0.8923, 0.9365, 0.8859, 0.9403, 0.8859, 0.9403, 0.8923, 0.9365, 0.9243, 0.9365, 0.9179, 0.9403, 0.9179, 0.9403, 0.9243, 0.9365, 0.9115, 0.9365, 0.9051, 0.9403, 0.9051, 0.9403, 0.9115, 0.01993, 0.954, 0.01907, 0.9545, 0.0117, 0.9472, 0.01722, 0.944, 0.02094, 0.954, 0.01993, 0.954, 0.01722, 0.944, 0.02364, 0.944, 0.02181, 0.9545, 0.02094, 0.954, 0.02364, 0.944, 0.02919, 0.9472, 0.02231, 0.9554, 0.02181, 0.9545, 0.02919, 0.9472, 0.03238, 0.9527, 0.02231, 0.9564, 0.02231, 0.9554, 0.03238, 0.9527, 0.03238, 0.9591, 0.0218, 0.9573, 0.02231, 0.9564, 0.03238, 0.9591, 0.02918, 0.9647, 0.02095, 0.9578, 0.0218, 0.9573, 0.02918, 0.9647, 0.02366, 0.9679, 0.01994, 0.9578, 0.02095, 0.9578, 0.02366, 0.9679, 0.01724, 0.9679, 0.01906, 0.9573, 0.01994, 0.9578, 0.01724, 0.9679, 0.01168, 0.9647, 0.01857, 0.9564, 0.01906, 0.9573, 0.01168, 0.9647, 0.008491, 0.9591, 0.01857, 0.9554, 0.01857, 0.9564, 0.008491, 0.9591, 0.008491, 0.9527, 0.01907, 0.9545, 0.01857, 0.9554, 0.008491, 0.9527, 0.0117, 0.9472, 0.8013, 0.9567, 0.8005, 0.9572, 0.7995, 0.9572, 0.7986, 0.9567, 0.7981, 0.9558, 0.7981, 0.9548, 0.7986, 0.9539, 0.7994, 0.9534, 0.8005, 0.9534, 0.8013, 0.9539, 0.8018, 0.9548, 0.8018, 0.9558, 0.9436, 0.6987, 0.9446, 0.6987, 0.9446, 0.7055, 0.9436, 0.7055, 0.9406, 0.6987, 0.9416, 0.6987, 0.9416, 0.7055, 0.9406, 0.7055, 0.9496, 0.6987, 0.9506, 0.6987, 0.9506, 0.7055, 0.9496, 0.7055, 0.9446, 0.6987, 0.9456, 0.6987, 0.9456, 0.7055, 0.9446, 0.7055, 0.9466, 0.6987, 0.9476, 0.6987, 0.9476, 0.7055, 0.9466, 0.7055, 0.9416, 0.6987, 0.9426, 0.6987, 0.9426, 0.7055, 0.9416, 0.7055, 0.9506, 0.6987, 0.9516, 0.6987, 0.9516, 0.7055, 0.9506, 0.7055, 0.9456, 0.6987, 0.9466, 0.6987, 0.9466, 0.7055, 0.9456, 0.7055, 0.9476, 0.6987, 0.9486, 0.6987, 0.9486, 0.7055, 0.9476, 0.7055, 0.9426, 0.6987, 0.9436, 0.6987, 0.9436, 0.7055, 0.9426, 0.7055, 0.9516, 0.6987, 0.9527, 0.6987, 0.9527, 0.7055, 0.9516, 0.7055, 0.8734, 0.4819, 0.8887, 0.4819, 0.8865, 0.4873, 0.8811, 0.4896, 0.8757, 0.4873, 0.9827, 0.03145, 0.9674, 0.03145, 0.9674, 0.01614, 0.9827, 0.01614, 0.9827, 0.01614, 0.9674, 0.01614, 0.9697, 0.01073, 0.9751, 0.008491, 0.9805, 0.01073, 0.9069, 0.9518, 0.9098, 0.9518, 0.9098, 0.9553, 0.9069, 0.9553, 0.9069, 0.9553, 0.9098, 0.9553, 0.9098, 0.9588, 0.9069, 0.9588, 0.9069, 0.9588, 0.9098, 0.9588, 0.9098, 0.9622, 0.9069, 0.9622, 0.9069, 0.9413, 0.9098, 0.9413, 0.9098, 0.9448, 0.9069, 0.9448, 0.7751, 0.9587, 0.7751, 0.9552, 0.7781, 0.9534, 0.7811, 0.9552, 0.7811, 0.9587, 0.7781, 0.9604, 0.9069, 0.9448, 0.9098, 0.9448, 0.9098, 0.9483, 0.9069, 0.9483, 0.9069, 0.9483, 0.9098, 0.9483, 0.9098, 0.9518, 0.9069, 0.9518, 0.1343, 0.9509, 0.1313, 0.9492, 0.1313, 0.9457, 0.1343, 0.944, 0.1373, 0.9457, 0.1373, 0.9492, 0.9744, 0.3637, 0.9712, 0.3637, 0.9712, 0.3578, 0.9744, 0.3578, 0.9744, 0.3578, 0.9712, 0.3578, 0.9712, 0.352, 0.9744, 0.352, 0.9712, 0.1907, 0.9744, 0.1907, 0.9744, 0.1965, 0.9712, 0.1965, 0.9712, 0.1965, 0.9744, 0.1965, 0.9744, 0.2024, 0.9712, 0.2024, 0.9712, 0.3807, 0.9744, 0.3807, 0.9744, 0.3865, 0.9712, 0.3865, 0.9712, 0.3865, 0.9744, 0.3865, 0.9744, 0.3924, 0.9712, 0.3924, 0.9744, 0.5536, 0.9712, 0.5536, 0.9712, 0.5478, 0.9744, 0.5478, 0.9744, 0.5478, 0.9712, 0.5478, 0.9712, 0.5419, 0.9744, 0.5419, 0.9827, 0.11, 0.9674, 0.11, 0.9674, 0.07217, 0.9827, 0.07217, 0.9751, 0.1737, 0.9697, 0.1715, 0.9674, 0.1661, 0.9827, 0.1661, 0.9805, 0.1715, 0.9712, 0.2177, 0.9712, 0.2024, 0.9744, 0.2024, 0.9744, 0.2177, 0.8811, 0.3244, 0.8865, 0.3266, 0.8887, 0.332, 0.8734, 0.332, 0.8757, 0.3266, 0.9674, 0.2961, 0.9674, 0.2582, 0.9706, 0.2582, 0.9706, 0.2961, 0.8734, 0.4666, 0.8887, 0.4666, 0.8887, 0.4819, 0.8734, 0.4819, 0.9744, 0.3924, 0.9744, 0.4077, 0.9712, 0.4077, 0.9712, 0.3924, 0.9827, 0.1661, 0.9674, 0.1661, 0.9674, 0.1507, 0.9827, 0.1507, 0.8734, 0.332, 0.8887, 0.332, 0.8887, 0.3473, 0.8734, 0.3473, 0.8734, 0.388, 0.8887, 0.388, 0.8887, 0.4259, 0.8734, 0.4259, 0.9706, 0.4482, 0.9706, 0.4861, 0.9674, 0.4861, 0.9674, 0.4482, 0.9744, 0.5266, 0.9744, 0.5419, 0.9712, 0.5419, 0.9712, 0.5266, 0.8887, 0.388, 0.8734, 0.388, 0.8734, 0.3473, 0.8887, 0.3473, 0.8887, 0.4666, 0.8734, 0.4666, 0.8734, 0.4259, 0.8887, 0.4259, 0.9674, 0.11, 0.9827, 0.11, 0.9827, 0.1507, 0.9674, 0.1507, 0.9674, 0.03145, 0.9827, 0.03145, 0.9827, 0.07217, 0.9674, 0.07217, 0.9674, 0.2961, 0.9706, 0.2961, 0.9744, 0.3366, 0.9712, 0.3366, 0.9712, 0.2177, 0.9744, 0.2177, 0.9706, 0.2582, 0.9674, 0.2582, 0.9706, 0.4482, 0.9674, 0.4482, 0.9712, 0.4077, 0.9744, 0.4077, 0.9744, 0.5266, 0.9712, 0.5266, 0.9674, 0.4861, 0.9706, 0.4861, 0.9712, 0.352, 0.9712, 0.3366, 0.9744, 0.3366, 0.9744, 0.352])
me_cylinder_001.materials.append(mat_final)
me_cylinder_001.use_remesh_fix_poles = True
me_cylinder_001.use_remesh_preserve_attributes = False
me_cylinder_001.use_mirror_vertex_groups = False
me_cylinder_001.update()
me_cylinder_002 = bpy.data.meshes.new('Cylinder.002')
me_cylinder_002.from_pydata([(-0.2734, 0.04331, 0.01794), (0.2734, 0.04331, 0.01794), (-0.2734, 0.04331, -0.01794), (0.2734, 0.04331, -0.01794), (-0.2734, 0.01794, -0.04331), (0.2734, 0.01794, -0.04331), (-0.2734, -0.01794, -0.04331), (0.2734, -0.01794, -0.04331), (-0.2734, -0.04331, -0.01794), (0.2734, -0.04331, -0.01794), (-0.2734, -0.04331, 0.01794), (0.2734, -0.04331, 0.01794), (-0.2734, -0.01794, 0.04331), (0.2734, -0.01794, 0.04331), (-0.2734, 0.01794, 0.04331), (0.2734, 0.01794, 0.04331), (0.06572, -0.01794, -0.04331), (-0.06572, -0.01794, -0.04331), (0.06572, 0.04331, 0.01794), (-0.06572, 0.04331, 0.01794), (-0.06572, 0.04331, -0.01794), (0.06572, 0.04331, -0.01794), (-0.06572, 0.01794, 0.04331), (0.06572, 0.01794, 0.04331), (-0.06572, -0.04331, 0.01794), (0.06572, -0.04331, 0.01794), (-0.06572, -0.04331, -0.01794), (0.06572, -0.04331, -0.01794), (0.06572, -0.01794, 0.04331), (-0.06572, -0.01794, 0.04331), (0.06572, 0.01794, -0.04331), (-0.06572, 0.01794, -0.04331), (-0.2734, 0.04331, -0.0519), (-0.2734, 0.01794, -0.0519), (0.2734, 0.01794, -0.0519), (0.2734, 0.04331, -0.0519), (-0.2734, -0.01794, -0.0519), (0.2734, -0.01794, -0.0519), (-0.2734, -0.04331, -0.0519), (0.2734, -0.04331, -0.0519), (-0.06572, 0.01794, -0.0519), (-0.06572, 0.04331, -0.0519), (0.06572, 0.04331, -0.0519), (0.06572, 0.01794, -0.0519), (-0.06572, -0.01794, -0.0519), (0.06572, -0.01794, -0.0519), (-0.06572, -0.04331, -0.0519), (0.06572, -0.04331, -0.0519)], [], [(3, 1, 15, 13, 11, 9, 7, 5), (22, 19, 0, 14), (0, 2, 4, 6, 8, 10, 12, 14), (13, 28, 25, 11), (29, 12, 10, 24), (11, 25, 27, 9), (5, 7, 37, 34), (3, 21, 18, 1), (20, 31, 40, 41), (6, 4, 33, 36), (15, 23, 28, 13), (27, 16, 45, 47), (20, 2, 0, 19), (15, 1, 18, 23), (22, 14, 12, 29), (24, 10, 8, 26), (3, 5, 34, 35), (17, 26, 46, 44), (31, 20, 19, 22, 29, 24, 26, 17), (21, 30, 16, 27, 25, 28, 23, 18), (21, 3, 35, 42), (9, 27, 47, 39), (8, 6, 36, 38), (30, 21, 42, 43), (7, 9, 39, 37), (31, 17, 44, 40), (2, 20, 41, 32), (16, 30, 43, 45), (4, 2, 32, 33), (26, 8, 38, 46)])
me_cylinder_002.polygons.foreach_set('use_smooth', [True] * 30)
_uv = me_cylinder_002.uv_layers.new(name='UVMap')
_uv.uv.foreach_set('vector', [0.5978, 0.9623, 0.5978, 0.9543, 0.6035, 0.9487, 0.6114, 0.9487, 0.6171, 0.9543, 0.6171, 0.9623, 0.6114, 0.9679, 0.6035, 0.9679, 0.6439, 0.9082, 0.6439, 0.9162, 0.5978, 0.9162, 0.5978, 0.9082, 0.6868, 0.9591, 0.6868, 0.967, 0.6812, 0.9727, 0.6732, 0.9727, 0.6676, 0.967, 0.6676, 0.9591, 0.6732, 0.9534, 0.6812, 0.9534, 0.2004, 0.9195, 0.1543, 0.9195, 0.1543, 0.9116, 0.2004, 0.9116, 0.6439, 0.9003, 0.5978, 0.9003, 0.5978, 0.8923, 0.6439, 0.8923, 0.2004, 0.9116, 0.1543, 0.9116, 0.1543, 0.9036, 0.2004, 0.9036, 0.6035, 0.9679, 0.6114, 0.9679, 0.6114, 0.9698, 0.6035, 0.9698, 0.2004, 0.9434, 0.1543, 0.9434, 0.1543, 0.9355, 0.2004, 0.9355, 0.06296, 0.9632, 0.06859, 0.9576, 0.07049, 0.9576, 0.07049, 0.9632, 0.6732, 0.9727, 0.6812, 0.9727, 0.6812, 0.9746, 0.6732, 0.9746, 0.2004, 0.9275, 0.1543, 0.9275, 0.1543, 0.9195, 0.2004, 0.9195, 0.1011, 0.9632, 0.1067, 0.9576, 0.1086, 0.9576, 0.1086, 0.9632, 0.6439, 0.9242, 0.5978, 0.9242, 0.5978, 0.9162, 0.6439, 0.9162, 0.2004, 0.9275, 0.2004, 0.9355, 0.1543, 0.9355, 0.1543, 0.9275, 0.6439, 0.9082, 0.5978, 0.9082, 0.5978, 0.9003, 0.6439, 0.9003, 0.6439, 0.8923, 0.5978, 0.8923, 0.5978, 0.8844, 0.6439, 0.8844, 0.5978, 0.9623, 0.6035, 0.9679, 0.6035, 0.9698, 0.5978, 0.9698, 0.06859, 0.9496, 0.06296, 0.944, 0.07049, 0.944, 0.07049, 0.9496, 0.06859, 0.9576, 0.06296, 0.9632, 0.055, 0.9632, 0.04937, 0.9576, 0.04937, 0.9496, 0.055, 0.944, 0.06296, 0.944, 0.06859, 0.9496, 0.1011, 0.944, 0.1067, 0.9496, 0.1067, 0.9576, 0.1011, 0.9632, 0.09311, 0.9632, 0.08748, 0.9576, 0.08748, 0.9496, 0.09311, 0.944, 0.1543, 0.9434, 0.2004, 0.9434, 0.2004, 0.951, 0.1543, 0.951, 0.2004, 0.9036, 0.1543, 0.9036, 0.1543, 0.8961, 0.2004, 0.8961, 0.6676, 0.967, 0.6732, 0.9727, 0.6732, 0.9746, 0.6676, 0.9746, 0.1067, 0.9496, 0.1011, 0.944, 0.1086, 0.944, 0.1086, 0.9496, 0.6114, 0.9679, 0.6171, 0.9623, 0.6171, 0.9698, 0.6114, 0.9698, 0.06859, 0.9576, 0.06859, 0.9496, 0.07049, 0.9496, 0.07049, 0.9576, 0.5978, 0.9242, 0.6439, 0.9242, 0.6439, 0.9317, 0.5978, 0.9317, 0.1067, 0.9576, 0.1067, 0.9496, 0.1086, 0.9496, 0.1086, 0.9576, 0.6812, 0.9727, 0.6868, 0.967, 0.6868, 0.9746, 0.6812, 0.9746, 0.6439, 0.8844, 0.5978, 0.8844, 0.5978, 0.8768, 0.6439, 0.8768])
me_cylinder_002.materials.append(mat_final)
me_cylinder_002.use_remesh_fix_poles = True
me_cylinder_002.use_remesh_preserve_attributes = False
me_cylinder_002.use_mirror_vertex_groups = False
me_cylinder_002.update()
me_cylinder = bpy.data.meshes.new('Cylinder')
me_cylinder.from_pydata([(0.01794, -0.3183, 0.0), (0.01794, -0.3183, 0.7218), (0.04331, -0.2929, 0.0), (0.04331, -0.2929, 0.7218), (0.04331, -0.2571, 0.0), (0.04331, -0.2571, 0.7218), (0.01794, -0.2317, 0.0), (0.01794, -0.2317, 0.7218), (-0.01794, -0.2317, 0.0), (-0.01794, -0.2317, 0.7218), (-0.04331, -0.2571, 0.0), (-0.04331, -0.2571, 0.7218), (-0.04331, -0.2929, 0.0), (-0.04331, -0.2929, 0.7218), (-0.01794, -0.3183, 0.0), (-0.01794, -0.3183, 0.7218), (-0.1272, -0.2561, 0.1226), (0.002329, -0.2561, 0.1226), (-0.1272, -0.2561, 0.1069), (0.002329, -0.2561, 0.1069), (-0.1272, -0.2672, 0.09587), (0.002329, -0.2672, 0.09587), (-0.1272, -0.2828, 0.09587), (0.002329, -0.2828, 0.09587), (-0.1272, -0.2939, 0.1069), (0.002329, -0.2939, 0.1069), (-0.1272, -0.2939, 0.1226), (0.002329, -0.2939, 0.1226), (-0.1272, -0.2828, 0.1337), (0.002329, -0.2828, 0.1337), (-0.1272, -0.2672, 0.1337), (0.002329, -0.2672, 0.1337), (-0.1268, -0.3116, 0.01197), (-0.1268, -0.3116, 0.1548), (-0.1268, -0.2384, 0.01197), (-0.1268, -0.2384, 0.1548), (-0.1185, -0.309, 0.017), (-0.1185, -0.309, 0.1498), (-0.1185, -0.241, 0.017), (-0.1185, -0.241, 0.1498), (-0.1272, -0.2561, 0.652), (0.002329, -0.2561, 0.652), (-0.1272, -0.2561, 0.6364), (0.002329, -0.2561, 0.6364), (-0.1272, -0.2672, 0.6253), (0.002329, -0.2672, 0.6253), (-0.1272, -0.2828, 0.6253), (0.002329, -0.2828, 0.6253), (-0.1272, -0.2939, 0.6364), (0.002329, -0.2939, 0.6364), (-0.1272, -0.2939, 0.652), (0.002329, -0.2939, 0.652), (-0.1272, -0.2828, 0.6631), (0.002329, -0.2828, 0.6631), (-0.1272, -0.2672, 0.6631), (0.002329, -0.2672, 0.6631), (-0.1268, -0.3116, 0.5414), (-0.1268, -0.3116, 0.6842), (-0.1268, -0.2384, 0.5414), (-0.1268, -0.2384, 0.6842), (-0.1185, -0.309, 0.5464), (-0.1185, -0.309, 0.6792), (-0.1185, -0.241, 0.5464), (-0.1185, -0.241, 0.6792), (0.008969, -0.2991, 0.1352), (0.02165, -0.2991, 0.1225), (0.02165, -0.2991, 0.1046), (0.008969, -0.2991, 0.09189), (-0.008969, -0.2991, 0.09189), (-0.02165, -0.2991, 0.1046), (-0.02165, -0.2991, 0.1225), (-0.008969, -0.2991, 0.1352), (0.008969, -0.2991, 0.395), (0.02165, -0.2991, 0.3824), (0.02165, -0.2991, 0.3644), (0.008969, -0.2991, 0.3517), (-0.008969, -0.2991, 0.3517), (-0.02165, -0.2991, 0.3644), (-0.02165, -0.2991, 0.3824), (-0.008969, -0.2991, 0.395), (0.008969, -0.2991, 0.6549), (0.02165, -0.2991, 0.6422), (0.02165, -0.2991, 0.6243), (0.008969, -0.2991, 0.6116), (-0.008969, -0.2991, 0.6116), (-0.02165, -0.2991, 0.6243), (-0.02165, -0.2991, 0.6422), (-0.008969, -0.2991, 0.6549), (0.01794, 0.3183, 0.0), (0.01794, 0.3183, 0.7218), (0.04331, 0.2929, 0.0), (0.04331, 0.2929, 0.7218), (0.04331, 0.2571, 0.0), (0.04331, 0.2571, 0.7218), (0.01794, 0.2317, 0.0), (0.01794, 0.2317, 0.7218), (-0.01794, 0.2317, 0.0), (-0.01794, 0.2317, 0.7218), (-0.04331, 0.2571, 0.0), (-0.04331, 0.2571, 0.7218), (-0.04331, 0.2929, 0.0), (-0.04331, 0.2929, 0.7218), (-0.01794, 0.3183, 0.0), (-0.01794, 0.3183, 0.7218), (-0.1272, 0.2561, 0.1226), (0.002329, 0.2561, 0.1226), (-0.1272, 0.2561, 0.1069), (0.002329, 0.2561, 0.1069), (-0.1272, 0.2672, 0.09587), (0.002329, 0.2672, 0.09587), (-0.1272, 0.2828, 0.09587), (0.002329, 0.2828, 0.09587), (-0.1272, 0.2939, 0.1069), (0.002329, 0.2939, 0.1069), (-0.1272, 0.2939, 0.1226), (0.002329, 0.2939, 0.1226), (-0.1272, 0.2828, 0.1337), (0.002329, 0.2828, 0.1337), (-0.1272, 0.2672, 0.1337), (0.002329, 0.2672, 0.1337), (-0.1268, 0.3116, 0.01197), (-0.1268, 0.3116, 0.1548), (-0.1268, 0.2384, 0.01197), (-0.1268, 0.2384, 0.1548), (-0.1185, 0.309, 0.017), (-0.1185, 0.309, 0.1498), (-0.1185, 0.241, 0.017), (-0.1185, 0.241, 0.1498), (-0.1272, 0.2561, 0.652), (0.002329, 0.2561, 0.652), (-0.1272, 0.2561, 0.6364), (0.002329, 0.2561, 0.6364), (-0.1272, 0.2672, 0.6253), (0.002329, 0.2672, 0.6253), (-0.1272, 0.2828, 0.6253), (0.002329, 0.2828, 0.6253), (-0.1272, 0.2939, 0.6364), (0.002329, 0.2939, 0.6364), (-0.1272, 0.2939, 0.652), (0.002329, 0.2939, 0.652), (-0.1272, 0.2828, 0.6631), (0.002329, 0.2828, 0.6631), (-0.1272, 0.2672, 0.6631), (0.002329, 0.2672, 0.6631), (-0.1268, 0.3116, 0.5414), (-0.1268, 0.3116, 0.6842), (-0.1268, 0.2384, 0.5414), (-0.1268, 0.2384, 0.6842), (-0.1185, 0.309, 0.5464), (-0.1185, 0.309, 0.6792), (-0.1185, 0.241, 0.5464), (-0.1185, 0.241, 0.6792), (0.008969, 0.2991, 0.1352), (0.02165, 0.2991, 0.1225), (0.02165, 0.2991, 0.1046), (0.008969, 0.2991, 0.09189), (-0.008969, 0.2991, 0.09189), (-0.02165, 0.2991, 0.1046), (-0.02165, 0.2991, 0.1225), (-0.008969, 0.2991, 0.1352), (0.008969, 0.2991, 0.395), (0.02165, 0.2991, 0.3824), (0.02165, 0.2991, 0.3644), (0.008969, 0.2991, 0.3517), (-0.008969, 0.2991, 0.3517), (-0.02165, 0.2991, 0.3644), (-0.02165, 0.2991, 0.3824), (-0.008969, 0.2991, 0.395), (0.008969, 0.2991, 0.6549), (0.02165, 0.2991, 0.6422), (0.02165, 0.2991, 0.6243), (0.008969, 0.2991, 0.6116), (-0.008969, 0.2991, 0.6116), (-0.02165, 0.2991, 0.6243), (-0.02165, 0.2991, 0.6422), (-0.008969, 0.2991, 0.6549), (-0.1314, -0.3183, 0.8413), (-0.1314, -0.2929, 0.8667), (-0.1314, -0.2571, 0.8667), (-0.1314, -0.2317, 0.8413), (-0.1314, -0.2317, 0.8054), (-0.1314, -0.2571, 0.7801), (-0.1314, -0.2929, 0.7801), (-0.1314, -0.3183, 0.8054), (-0.1314, 0.3183, 0.8413), (-0.1314, 0.2929, 0.8667), (-0.1314, 0.2571, 0.8667), (-0.1314, 0.2317, 0.8413), (-0.1314, 0.2317, 0.8054), (-0.1314, 0.2571, 0.7801), (-0.1314, 0.2929, 0.7801), (-0.1314, 0.3183, 0.8054), (-0.06213, -0.3183, 0.8409), (-0.01392, -0.3183, 0.8288), (0.01203, -0.3183, 0.7901), (-0.02195, -0.3183, 0.7786), (-0.03443, -0.3183, 0.7994), (-0.06616, -0.3183, 0.8052), (-0.04598, -0.2929, 0.7705), (-0.04894, -0.2929, 0.7786), (-0.069, -0.2929, 0.78), (-0.04598, -0.2571, 0.7705), (-0.04894, -0.2571, 0.7786), (-0.069, -0.2571, 0.78), (-0.02195, -0.2317, 0.7786), (-0.03443, -0.2317, 0.7994), (-0.06616, -0.2317, 0.8052), (0.01203, -0.2317, 0.7901), (-0.01392, -0.2317, 0.8288), (-0.06213, -0.2317, 0.8409), (0.03606, -0.2571, 0.7983), (0.0005869, -0.2571, 0.8496), (-0.05928, -0.2571, 0.8661), (0.03606, -0.2929, 0.7983), (0.0005869, -0.2929, 0.8496), (-0.05928, -0.2929, 0.8661), (0.01203, 0.3183, 0.7901), (-0.01392, 0.3183, 0.8288), (-0.06213, 0.3183, 0.8409), (-0.02195, 0.3183, 0.7786), (-0.03443, 0.3183, 0.7994), (-0.06616, 0.3183, 0.8052), (-0.04598, 0.2929, 0.7705), (-0.04894, 0.2929, 0.7786), (-0.069, 0.2929, 0.78), (-0.04598, 0.2571, 0.7705), (-0.04894, 0.2571, 0.7786), (-0.069, 0.2571, 0.78), (-0.02195, 0.2317, 0.7786), (-0.03443, 0.2317, 0.7994), (-0.06616, 0.2317, 0.8052), (0.01203, 0.2317, 0.7901), (-0.01392, 0.2317, 0.8288), (-0.06213, 0.2317, 0.8409), (0.03606, 0.2571, 0.7983), (0.0005869, 0.2571, 0.8496), (-0.05928, 0.2571, 0.8661), (-0.05928, 0.2929, 0.8661), (0.0005869, 0.2929, 0.8496), (0.03606, 0.2929, 0.7983)], [], [(0, 2, 3, 1), (2, 4, 5, 3), (4, 6, 7, 5), (6, 8, 9, 7), (8, 10, 11, 9), (10, 12, 13, 11), (176, 183, 197, 192), (12, 14, 15, 13), (14, 0, 1, 15), (0, 14, 12, 10, 8, 6, 4, 2), (16, 17, 19, 18), (18, 19, 21, 20), (20, 21, 23, 22), (22, 23, 25, 24), (24, 25, 27, 26), (26, 27, 29, 28), (28, 29, 31, 30), (30, 31, 17, 16), (34, 35, 39, 38), (38, 39, 37, 36), (36, 37, 33, 32), (34, 38, 36, 32), (39, 35, 33, 37), (40, 41, 43, 42), (42, 43, 45, 44), (44, 45, 47, 46), (46, 47, 49, 48), (48, 49, 51, 50), (50, 51, 53, 52), (52, 53, 55, 54), (54, 55, 41, 40), (58, 59, 63, 62), (62, 63, 61, 60), (60, 61, 57, 56), (58, 62, 60, 56), (63, 59, 57, 61), (64, 152, 159, 71), (65, 153, 152, 64), (66, 154, 153, 65), (67, 155, 154, 66), (68, 156, 155, 67), (69, 157, 156, 68), (70, 158, 157, 69), (72, 160, 167, 79), (73, 161, 160, 72), (74, 162, 161, 73), (75, 163, 162, 74), (76, 164, 163, 75), (77, 165, 164, 76), (78, 166, 165, 77), (71, 159, 158, 70), (80, 168, 175, 87), (81, 169, 168, 80), (82, 170, 169, 81), (83, 171, 170, 82), (84, 172, 171, 83), (85, 173, 172, 84), (86, 174, 173, 85), (79, 167, 166, 78), (87, 175, 174, 86), (88, 89, 91, 90), (90, 91, 93, 92), (92, 93, 95, 94), (94, 95, 97, 96), (96, 97, 99, 98), (98, 99, 101, 100), (185, 186, 236, 237), (100, 101, 103, 102), (102, 103, 89, 88), (88, 90, 92, 94, 96, 98, 100, 102), (104, 106, 107, 105), (106, 108, 109, 107), (108, 110, 111, 109), (110, 112, 113, 111), (112, 114, 115, 113), (114, 116, 117, 115), (116, 118, 119, 117), (118, 104, 105, 119), (122, 126, 127, 123), (126, 124, 125, 127), (124, 120, 121, 125), (122, 120, 124, 126), (127, 125, 121, 123), (128, 130, 131, 129), (130, 132, 133, 131), (132, 134, 135, 133), (134, 136, 137, 135), (136, 138, 139, 137), (138, 140, 141, 139), (140, 142, 143, 141), (142, 128, 129, 143), (146, 150, 151, 147), (150, 148, 149, 151), (148, 144, 145, 149), (146, 144, 148, 150), (151, 149, 145, 147), (183, 182, 200, 197), (182, 181, 203, 200), (181, 180, 206, 203), (180, 179, 209, 206), (179, 178, 212, 209), (178, 177, 215, 212), (177, 176, 192, 215), (192, 197, 196, 193), (193, 196, 195, 194), (194, 195, 15, 1), (197, 200, 199, 196), (196, 199, 198, 195), (195, 198, 13, 15), (200, 203, 202, 199), (199, 202, 201, 198), (198, 201, 11, 13), (203, 206, 205, 202), (202, 205, 204, 201), (201, 204, 9, 11), (206, 209, 208, 205), (205, 208, 207, 204), (204, 207, 7, 9), (209, 212, 211, 208), (208, 211, 210, 207), (207, 210, 5, 7), (212, 215, 214, 211), (211, 214, 213, 210), (210, 213, 3, 5), (215, 192, 193, 214), (214, 193, 194, 213), (213, 194, 1, 3), (186, 187, 233, 236), (187, 188, 230, 233), (188, 189, 227, 230), (189, 190, 224, 227), (190, 191, 221, 224), (191, 184, 218, 221), (184, 185, 237, 218), (221, 218, 217, 220), (220, 217, 216, 219), (219, 216, 89, 103), (224, 221, 220, 223), (223, 220, 219, 222), (222, 219, 103, 101), (227, 224, 223, 226), (226, 223, 222, 225), (225, 222, 101, 99), (230, 227, 226, 229), (229, 226, 225, 228), (228, 225, 99, 97), (233, 230, 229, 232), (232, 229, 228, 231), (231, 228, 97, 95), (236, 233, 232, 235), (235, 232, 231, 234), (234, 231, 95, 93), (237, 236, 235, 238), (238, 235, 234, 239), (239, 234, 93, 91), (218, 237, 238, 217), (217, 238, 239, 216), (216, 239, 91, 89)])
me_cylinder.polygons.foreach_set('use_smooth', [True] * 158)
_uv = me_cylinder.uv_layers.new(name='UVMap')
_uv.uv.foreach_set('vector', [0.8883, 0.8318, 0.8883, 0.8237, 0.7167, 0.8237, 0.7167, 0.8318, 0.8883, 0.8237, 0.8883, 0.8156, 0.7167, 0.8156, 0.7167, 0.8237, 0.8883, 0.8156, 0.8883, 0.8075, 0.7167, 0.8075, 0.7167, 0.8156, 0.8883, 0.8075, 0.8883, 0.7995, 0.7167, 0.7995, 0.7167, 0.8075, 0.8883, 0.7995, 0.8883, 0.7914, 0.7167, 0.7914, 0.7167, 0.7995, 0.8883, 0.8561, 0.8883, 0.848, 0.7167, 0.848, 0.7167, 0.8561, 0.6676, 0.8318, 0.6676, 0.8399, 0.6836, 0.8399, 0.6836, 0.8318, 0.8883, 0.848, 0.8883, 0.8399, 0.7167, 0.8399, 0.7167, 0.848, 0.8883, 0.8399, 0.8883, 0.8318, 0.7167, 0.8318, 0.7167, 0.8399, 0.7394, 0.9589, 0.7449, 0.9534, 0.7526, 0.9534, 0.7581, 0.9589, 0.7581, 0.9666, 0.7526, 0.9721, 0.7449, 0.9721, 0.7394, 0.9666, 0.451, 0.9528, 0.4789, 0.9528, 0.4789, 0.9562, 0.451, 0.9562, 0.451, 0.9562, 0.4789, 0.9562, 0.4789, 0.9596, 0.451, 0.9596, 0.451, 0.9326, 0.4789, 0.9326, 0.4789, 0.936, 0.451, 0.936, 0.451, 0.936, 0.4789, 0.936, 0.4789, 0.9393, 0.451, 0.9393, 0.451, 0.9393, 0.4789, 0.9393, 0.4789, 0.9427, 0.451, 0.9427, 0.451, 0.9427, 0.4789, 0.9427, 0.4789, 0.9461, 0.451, 0.9461, 0.451, 0.9461, 0.4789, 0.9461, 0.4789, 0.9495, 0.451, 0.9495, 0.451, 0.9495, 0.4789, 0.9495, 0.4789, 0.9528, 0.451, 0.9528, 0.9756, 0.8741, 0.9756, 0.9048, 0.9738, 0.9037, 0.9738, 0.8751, 0.9738, 0.8751, 0.9738, 0.9037, 0.9591, 0.9037, 0.9591, 0.8751, 0.9591, 0.8751, 0.9591, 0.9037, 0.9573, 0.9048, 0.9573, 0.8741, 0.9743, 0.8731, 0.9738, 0.8751, 0.9591, 0.8751, 0.9586, 0.8731, 0.9738, 0.9037, 0.9743, 0.9058, 0.9586, 0.9058, 0.9591, 0.9037, 0.553, 0.8971, 0.5809, 0.8971, 0.5809, 0.9004, 0.553, 0.9004, 0.553, 0.9004, 0.5809, 0.9004, 0.5809, 0.9038, 0.553, 0.9038, 0.553, 0.8768, 0.5809, 0.8768, 0.5809, 0.8802, 0.553, 0.8802, 0.553, 0.8802, 0.5809, 0.8802, 0.5809, 0.8836, 0.553, 0.8836, 0.553, 0.8836, 0.5809, 0.8836, 0.5809, 0.8869, 0.553, 0.8869, 0.553, 0.8869, 0.5809, 0.8869, 0.5809, 0.8903, 0.553, 0.8903, 0.553, 0.8903, 0.5809, 0.8903, 0.5809, 0.8937, 0.553, 0.8937, 0.553, 0.8937, 0.5809, 0.8937, 0.5809, 0.8971, 0.553, 0.8971, 0.9573, 0.9546, 0.9573, 0.9238, 0.9591, 0.9249, 0.9591, 0.9535, 0.9591, 0.9535, 0.9591, 0.9249, 0.9738, 0.9249, 0.9738, 0.9535, 0.9738, 0.9535, 0.9738, 0.9249, 0.9756, 0.9238, 0.9756, 0.9546, 0.9586, 0.9556, 0.9591, 0.9535, 0.9738, 0.9535, 0.9743, 0.9556, 0.9591, 0.9249, 0.9586, 0.9228, 0.9743, 0.9228, 0.9738, 0.9249, 0.008491, 0.9154, 0.1373, 0.9154, 0.1373, 0.9193, 0.008491, 0.9193, 0.008491, 0.9115, 0.1373, 0.9115, 0.1373, 0.9154, 0.008491, 0.9154, 0.008491, 0.9077, 0.1373, 0.9077, 0.1373, 0.9115, 0.008491, 0.9115, 0.008491, 0.9038, 0.1373, 0.9038, 0.1373, 0.9077, 0.008491, 0.9077, 0.008491, 0.8999, 0.1373, 0.8999, 0.1373, 0.9038, 0.008491, 0.9038, 0.008491, 0.8961, 0.1373, 0.8961, 0.1373, 0.8999, 0.008491, 0.8999, 0.008491, 0.9231, 0.1373, 0.9231, 0.1373, 0.927, 0.008491, 0.927, 0.9349, 0.8513, 0.9349, 0.7225, 0.9388, 0.7225, 0.9388, 0.8513, 0.931, 0.8513, 0.931, 0.7225, 0.9349, 0.7225, 0.9349, 0.8513, 0.9272, 0.8513, 0.9272, 0.7225, 0.931, 0.7225, 0.931, 0.8513, 0.9233, 0.8513, 0.9233, 0.7225, 0.9272, 0.7225, 0.9272, 0.8513, 0.9195, 0.8513, 0.9195, 0.7225, 0.9233, 0.7225, 0.9233, 0.8513, 0.9156, 0.8513, 0.9156, 0.7225, 0.9195, 0.7225, 0.9195, 0.8513, 0.9426, 0.8513, 0.9426, 0.7225, 0.9465, 0.7225, 0.9465, 0.8513, 0.008491, 0.9193, 0.1373, 0.9193, 0.1373, 0.9231, 0.008491, 0.9231, 0.237, 0.9519, 0.3658, 0.9519, 0.3658, 0.9558, 0.237, 0.9558, 0.237, 0.948, 0.3658, 0.948, 0.3658, 0.9519, 0.237, 0.9519, 0.237, 0.9442, 0.3658, 0.9442, 0.3658, 0.948, 0.237, 0.948, 0.237, 0.9403, 0.3658, 0.9403, 0.3658, 0.9442, 0.237, 0.9442, 0.237, 0.9365, 0.3658, 0.9365, 0.3658, 0.9403, 0.237, 0.9403, 0.237, 0.9326, 0.3658, 0.9326, 0.3658, 0.9365, 0.237, 0.9365, 0.237, 0.9596, 0.3658, 0.9596, 0.3658, 0.9635, 0.237, 0.9635, 0.9388, 0.8513, 0.9388, 0.7225, 0.9426, 0.7225, 0.9426, 0.8513, 0.237, 0.9558, 0.3658, 0.9558, 0.3658, 0.9596, 0.237, 0.9596, 0.8899, 0.9127, 0.7194, 0.9127, 0.7194, 0.9048, 0.8899, 0.9048, 0.8899, 0.9048, 0.7194, 0.9048, 0.7194, 0.8968, 0.8899, 0.8968, 0.8899, 0.8968, 0.7194, 0.8968, 0.7194, 0.8889, 0.8899, 0.8889, 0.8899, 0.8889, 0.7194, 0.8889, 0.7194, 0.881, 0.8899, 0.881, 0.8899, 0.881, 0.7194, 0.881, 0.7194, 0.8731, 0.8899, 0.8731, 0.8899, 0.9365, 0.7194, 0.9365, 0.7194, 0.9285, 0.8899, 0.9285, 0.6676, 0.9048, 0.6676, 0.8968, 0.6845, 0.8968, 0.6845, 0.9048, 0.8899, 0.9285, 0.7194, 0.9285, 0.7194, 0.9206, 0.8899, 0.9206, 0.8899, 0.9206, 0.7194, 0.9206, 0.7194, 0.9127, 0.8899, 0.9127, 0.7038, 0.9589, 0.7093, 0.9534, 0.717, 0.9534, 0.7224, 0.9589, 0.7224, 0.9666, 0.717, 0.9721, 0.7093, 0.9721, 0.7038, 0.9666, 0.553, 0.9275, 0.553, 0.9242, 0.5809, 0.9242, 0.5809, 0.9275, 0.553, 0.9242, 0.553, 0.9208, 0.5809, 0.9208, 0.5809, 0.9242, 0.553, 0.9478, 0.553, 0.9444, 0.5809, 0.9444, 0.5809, 0.9478, 0.553, 0.9444, 0.553, 0.941, 0.5809, 0.941, 0.5809, 0.9444, 0.553, 0.941, 0.553, 0.9376, 0.5809, 0.9376, 0.5809, 0.941, 0.553, 0.9376, 0.553, 0.9343, 0.5809, 0.9343, 0.5809, 0.9376, 0.553, 0.9343, 0.553, 0.9309, 0.5809, 0.9309, 0.5809, 0.9343, 0.553, 0.9309, 0.553, 0.9275, 0.5809, 0.9275, 0.5809, 0.9309, 0.8734, 0.5076, 0.8753, 0.5086, 0.8753, 0.5372, 0.8734, 0.5383, 0.8753, 0.5086, 0.8899, 0.5086, 0.8899, 0.5372, 0.8753, 0.5372, 0.8899, 0.5086, 0.8918, 0.5076, 0.8918, 0.5383, 0.8899, 0.5372, 0.8747, 0.5066, 0.8905, 0.5066, 0.8899, 0.5086, 0.8753, 0.5086, 0.8753, 0.5372, 0.8899, 0.5372, 0.8905, 0.5393, 0.8747, 0.5393, 0.508, 0.9393, 0.508, 0.936, 0.5359, 0.936, 0.5359, 0.9393, 0.508, 0.936, 0.508, 0.9326, 0.5359, 0.9326, 0.5359, 0.936, 0.508, 0.9596, 0.508, 0.9562, 0.5359, 0.9562, 0.5359, 0.9596, 0.508, 0.9562, 0.508, 0.9528, 0.5359, 0.9528, 0.5359, 0.9562, 0.508, 0.9528, 0.508, 0.9495, 0.5359, 0.9495, 0.5359, 0.9528, 0.508, 0.9495, 0.508, 0.9461, 0.5359, 0.9461, 0.5359, 0.9495, 0.508, 0.9461, 0.508, 0.9427, 0.5359, 0.9427, 0.5359, 0.9461, 0.508, 0.9427, 0.508, 0.9393, 0.5359, 0.9393, 0.5359, 0.9427, 0.9406, 0.6391, 0.9425, 0.6402, 0.9425, 0.6688, 0.9406, 0.6699, 0.9425, 0.6402, 0.9571, 0.6402, 0.9571, 0.6688, 0.9425, 0.6688, 0.9571, 0.6402, 0.959, 0.6391, 0.959, 0.6699, 0.9571, 0.6688, 0.9419, 0.6382, 0.9577, 0.6382, 0.9571, 0.6402, 0.9425, 0.6402, 0.9425, 0.6688, 0.9571, 0.6688, 0.9577, 0.6709, 0.9419, 0.6709, 0.6676, 0.8399, 0.6676, 0.848, 0.6836, 0.848, 0.6836, 0.8399, 0.6676, 0.848, 0.6676, 0.8561, 0.6836, 0.8561, 0.6836, 0.848, 0.6676, 0.7914, 0.6676, 0.7995, 0.6836, 0.7995, 0.6836, 0.7914, 0.6676, 0.7995, 0.6676, 0.8075, 0.6836, 0.8075, 0.6836, 0.7995, 0.6676, 0.8075, 0.6676, 0.8156, 0.6836, 0.8156, 0.6836, 0.8075, 0.6676, 0.8156, 0.6676, 0.8237, 0.6836, 0.8237, 0.6836, 0.8156, 0.6676, 0.8237, 0.6676, 0.8318, 0.6836, 0.8318, 0.6836, 0.8237, 0.6836, 0.8318, 0.6836, 0.8399, 0.6933, 0.8399, 0.6933, 0.8318, 0.6933, 0.8318, 0.6933, 0.8399, 0.7017, 0.8399, 0.7017, 0.8318, 0.7017, 0.8318, 0.7017, 0.8399, 0.7167, 0.8399, 0.7167, 0.8318, 0.6836, 0.8399, 0.6836, 0.848, 0.6933, 0.848, 0.6933, 0.8399, 0.6933, 0.8399, 0.6933, 0.848, 0.7017, 0.848, 0.7017, 0.8399, 0.7017, 0.8399, 0.7017, 0.848, 0.7167, 0.848, 0.7167, 0.8399, 0.6836, 0.848, 0.6836, 0.8561, 0.6933, 0.8561, 0.6933, 0.848, 0.6933, 0.848, 0.6933, 0.8561, 0.7017, 0.8561, 0.7017, 0.848, 0.7017, 0.848, 0.7017, 0.8561, 0.7167, 0.8561, 0.7167, 0.848, 0.6836, 0.7914, 0.6836, 0.7995, 0.6933, 0.7995, 0.6933, 0.7914, 0.6933, 0.7914, 0.6933, 0.7995, 0.7017, 0.7995, 0.7017, 0.7914, 0.7017, 0.7914, 0.7017, 0.7995, 0.7167, 0.7995, 0.7167, 0.7914, 0.6836, 0.7995, 0.6836, 0.8075, 0.6933, 0.8075, 0.6933, 0.7995, 0.6933, 0.7995, 0.6933, 0.8075, 0.7017, 0.8075, 0.7017, 0.7995, 0.7017, 0.7995, 0.7017, 0.8075, 0.7167, 0.8075, 0.7167, 0.7995, 0.6836, 0.8075, 0.6836, 0.8156, 0.6933, 0.8156, 0.6933, 0.8075, 0.6933, 0.8075, 0.6933, 0.8156, 0.7017, 0.8156, 0.7017, 0.8075, 0.7017, 0.8075, 0.7017, 0.8156, 0.7167, 0.8156, 0.7167, 0.8075, 0.6836, 0.8156, 0.6836, 0.8237, 0.6933, 0.8237, 0.6933, 0.8156, 0.6933, 0.8156, 0.6933, 0.8237, 0.7017, 0.8237, 0.7017, 0.8156, 0.7017, 0.8156, 0.7017, 0.8237, 0.7167, 0.8237, 0.7167, 0.8156, 0.6836, 0.8237, 0.6836, 0.8318, 0.6933, 0.8318, 0.6933, 0.8237, 0.6933, 0.8237, 0.6933, 0.8318, 0.7017, 0.8318, 0.7017, 0.8237, 0.7017, 0.8237, 0.7017, 0.8318, 0.7167, 0.8318, 0.7167, 0.8237, 0.6676, 0.8968, 0.6676, 0.8889, 0.6845, 0.8889, 0.6845, 0.8968, 0.6676, 0.8889, 0.6676, 0.881, 0.6845, 0.881, 0.6845, 0.8889, 0.6676, 0.881, 0.6676, 0.8731, 0.6845, 0.8731, 0.6845, 0.881, 0.6676, 0.9365, 0.6676, 0.9285, 0.6845, 0.9285, 0.6845, 0.9365, 0.6676, 0.9285, 0.6676, 0.9206, 0.6845, 0.9206, 0.6845, 0.9285, 0.6676, 0.9206, 0.6676, 0.9127, 0.6845, 0.9127, 0.6845, 0.9206, 0.6676, 0.9127, 0.6676, 0.9048, 0.6845, 0.9048, 0.6845, 0.9127, 0.6845, 0.9206, 0.6845, 0.9127, 0.6948, 0.9127, 0.6948, 0.9206, 0.6948, 0.9206, 0.6948, 0.9127, 0.7037, 0.9127, 0.7037, 0.9206, 0.7037, 0.9206, 0.7037, 0.9127, 0.7194, 0.9127, 0.7194, 0.9206, 0.6845, 0.9285, 0.6845, 0.9206, 0.6948, 0.9206, 0.6948, 0.9285, 0.6948, 0.9285, 0.6948, 0.9206, 0.7037, 0.9206, 0.7037, 0.9285, 0.7037, 0.9285, 0.7037, 0.9206, 0.7194, 0.9206, 0.7194, 0.9285, 0.6845, 0.9365, 0.6845, 0.9285, 0.6948, 0.9285, 0.6948, 0.9365, 0.6948, 0.9365, 0.6948, 0.9285, 0.7037, 0.9285, 0.7037, 0.9365, 0.7037, 0.9365, 0.7037, 0.9285, 0.7194, 0.9285, 0.7194, 0.9365, 0.6845, 0.881, 0.6845, 0.8731, 0.6948, 0.8731, 0.6948, 0.881, 0.6948, 0.881, 0.6948, 0.8731, 0.7037, 0.8731, 0.7037, 0.881, 0.7037, 0.881, 0.7037, 0.8731, 0.7194, 0.8731, 0.7194, 0.881, 0.6845, 0.8889, 0.6845, 0.881, 0.6948, 0.881, 0.6948, 0.8889, 0.6948, 0.8889, 0.6948, 0.881, 0.7037, 0.881, 0.7037, 0.8889, 0.7037, 0.8889, 0.7037, 0.881, 0.7194, 0.881, 0.7194, 0.8889, 0.6845, 0.8968, 0.6845, 0.8889, 0.6948, 0.8889, 0.6948, 0.8968, 0.6948, 0.8968, 0.6948, 0.8889, 0.7037, 0.8889, 0.7037, 0.8968, 0.7037, 0.8968, 0.7037, 0.8889, 0.7194, 0.8889, 0.7194, 0.8968, 0.6845, 0.9048, 0.6845, 0.8968, 0.6948, 0.8968, 0.6948, 0.9048, 0.6948, 0.9048, 0.6948, 0.8968, 0.7037, 0.8968, 0.7037, 0.9048, 0.7037, 0.9048, 0.7037, 0.8968, 0.7194, 0.8968, 0.7194, 0.9048, 0.6845, 0.9127, 0.6845, 0.9048, 0.6948, 0.9048, 0.6948, 0.9127, 0.6948, 0.9127, 0.6948, 0.9048, 0.7037, 0.9048, 0.7037, 0.9127, 0.7037, 0.9127, 0.7037, 0.9048, 0.7194, 0.9048, 0.7194, 0.9127])
me_cylinder.materials.append(mat_final)
me_cylinder.use_remesh_fix_poles = True
me_cylinder.use_remesh_preserve_attributes = False
me_cylinder.use_mirror_vertex_groups = False
me_cylinder.update()
me_cylinder_004 = bpy.data.meshes.new('Cylinder.004')
me_cylinder_004.from_pydata([(-0.6435, 1.841, -2.254), (-0.2355, 2.077, 0.2754), (0.2355, 2.077, 0.2754), (-0.8792, 1.433, -2.254), (0.6435, 1.841, 0.2754), (-0.8792, 0.9622, -2.254), (0.8792, 1.433, 0.2754), (-0.6435, 0.5542, -2.254), (0.8792, 0.9622, 0.2754), (-0.2355, 0.3185, -2.254), (0.6435, 0.5542, 0.2754), (0.2355, 0.3185, -2.254), (0.2355, 0.3185, 0.2754), (0.6435, 0.5542, -2.254), (-0.2355, 0.3185, 0.2754), (0.8792, 0.9622, -2.254), (-0.6435, 0.5542, 0.2754), (0.8792, 1.433, -2.254), (-0.8792, 0.9622, 0.2754), (0.6435, 1.841, -2.254), (-0.8792, 1.433, 0.2754), (0.2355, 2.077, -2.254), (-0.6435, 1.841, 0.2754), (-0.2355, 2.077, -2.254)], [], [(16, 14, 9, 7), (18, 16, 7, 5), (2, 1, 23, 21), (20, 18, 5, 3), (4, 2, 21, 19), (22, 20, 3, 0), (6, 4, 19, 17), (1, 22, 0, 23), (8, 6, 17, 15), (10, 8, 15, 13), (12, 10, 13, 11), (14, 12, 11, 9), (0, 3, 5, 7, 9, 11, 13, 15, 17, 19, 21, 23), (1, 2, 4, 6, 8, 10, 12, 14, 16, 18, 20, 22)])
_k = set([(0, 3), (0, 23), (1, 2), (1, 22), (2, 4), (3, 5), (4, 6), (5, 7), (6, 8), (7, 9), (8, 10), (9, 11), (10, 12), (11, 13), (12, 14), (13, 15), (14, 16), (15, 17), (16, 18), (17, 19), (18, 20), (19, 21), (20, 22), (21, 23)])
me_cylinder_004.attributes.new('sharp_edge', 'BOOLEAN', 'EDGE').data.foreach_set('value', [ (min(e.vertices), max(e.vertices)) in _k for e in me_cylinder_004.edges])
_uv = me_cylinder_004.uv_layers.new(name='UVMap')
_uv.uv.foreach_set('vector', [0.0, 0.0, 0.0, 0.0, 0.0, 0.0, 0.0, 0.0, 0.0, 0.0, 0.0, 0.0, 0.0, 0.0, 0.0, 0.0, 0.0, 0.0, 0.0, 0.0, 0.0, 0.0, 0.0, 0.0, 0.0, 0.0, 0.0, 0.0, 0.0, 0.0, 0.0, 0.0, 0.0, 0.0, 0.0, 0.0, 0.0, 0.0, 0.0, 0.0, 0.0, 0.0, 0.0, 0.0, 0.0, 0.0, 0.0, 0.0, 0.0, 0.0, 0.0, 0.0, 0.0, 0.0, 0.0, 0.0, 0.0, 0.0, 0.0, 0.0, 0.0, 0.0, 0.0, 0.0, 0.0, 0.0, 0.0, 0.0, 0.0, 0.0, 0.0, 0.0, 0.0, 0.0, 0.0, 0.0, 0.0, 0.0, 0.0, 0.0, 0.0, 0.0, 0.0, 0.0, 0.0, 0.0, 0.0, 0.0, 0.0, 0.0, 0.0, 0.0, 0.0, 0.0, 0.0, 0.0, 0.0, 0.0, 0.0, 0.0, 0.0, 0.0, 0.0, 0.0, 0.0, 0.0, 0.0, 0.0, 0.0, 0.0, 0.0, 0.0, 0.0, 0.0, 0.0, 0.0, 0.0, 0.0, 0.0, 0.0, 0.0, 0.0, 0.0, 0.0, 0.0, 0.0, 0.0, 0.0, 0.0, 0.0, 0.0, 0.0, 0.0, 0.0, 0.0, 0.0, 0.0, 0.0, 0.0, 0.0, 0.0, 0.0, 0.0, 0.0])
me_cylinder_004.use_remesh_fix_poles = True
me_cylinder_004.use_remesh_preserve_attributes = False
me_cylinder_004.use_mirror_vertex_groups = False
me_cylinder_004.update()

# ---- objects
ob_base = bpy.data.objects.new('base', me_cube_001)
ob_cube_001 = bpy.data.objects.new('Cube.001', me_cube_002)
ob_cube_002 = bpy.data.objects.new('Cube.002', me_cube_003)
ob_hatch = bpy.data.objects.new('hatch', me_cylinder_001)
ob_hatchattach = bpy.data.objects.new('hatchAttach', me_cylinder_002)
ob_ladder = bpy.data.objects.new('ladder', me_cylinder)
ob_sun = bpy.data.objects.new('Sun', light_sun)
ob_cylinder_003 = bpy.data.objects.new('Cylinder.003', me_cylinder_004)

# ---- transforms, parenting, visibility, modifiers, constraints
ob_base.location = (0.0, 0.0, 0.0)
ob_base.lineart.crease_threshold = 0.0
_m = ob_base.modifiers.new('Auto Smooth', 'NODES')
_m.node_group = ng_auto_smooth
_gi = [s.identifier for s in ng_auto_smooth.interface.items_tree if s.item_type == 'SOCKET' and s.in_out == 'INPUT']
_m[_gi[1]] = 0.5637  # Angle
ob_cube_001.location = (0.0, 0.0, 0.0)
ob_cube_001.lineart.crease_threshold = 0.0
ob_cube_002.location = (0.0, 0.0, 1.0)
ob_cube_002.lineart.crease_threshold = 0.0
ob_hatch.location = (9.313e-09, -0.5916, 1.032)
ob_hatch.rotation_euler = (2.384e-07, -0.0, 0.0)
ob_hatch.lineart.crease_threshold = 0.0
_m = ob_hatch.modifiers.new('Auto Smooth', 'NODES')
_m.node_group = ng_auto_smooth
_gi = [s.identifier for s in ng_auto_smooth.interface.items_tree if s.item_type == 'SOCKET' and s.in_out == 'INPUT']
_m[_gi[1]] = 0.8029  # Angle
ob_hatchattach.location = (0.0, -0.5916, 1.032)
ob_hatchattach.lineart.crease_threshold = 0.0
_m = ob_hatchattach.modifiers.new('Auto Smooth', 'NODES')
_m.node_group = ng_auto_smooth
_gi = [s.identifier for s in ng_auto_smooth.interface.items_tree if s.item_type == 'SOCKET' and s.in_out == 'INPUT']
_m[_gi[1]] = 0.8029  # Angle
ob_ladder.location = (0.0, -0.375, 0.0)
ob_ladder.rotation_euler = (0.0, -0.0, 1.571)
ob_ladder.lineart.crease_threshold = 0.0
_m = ob_ladder.modifiers.new('Auto Smooth', 'NODES')
_m.node_group = ng_auto_smooth
_gi = [s.identifier for s in ng_auto_smooth.interface.items_tree if s.item_type == 'SOCKET' and s.in_out == 'INPUT']
_m[_gi[1]] = 0.9809  # Angle
ob_sun.location = (-0.1917, 0.1831, 1.079)
ob_sun.rotation_euler = (-0.699, 0.08729, -0.01246)
ob_sun.lineart.crease_threshold = 0.0
ob_cylinder_003.location = (9.313e-09, -0.5916, 1.032)
ob_cylinder_003.scale = (0.494, 0.494, 0.494)
ob_cylinder_003.hide_render = True
ob_cylinder_003.visible_camera = False
ob_cylinder_003.visible_diffuse = False
ob_cylinder_003.visible_glossy = False
ob_cylinder_003.visible_transmission = False
ob_cylinder_003.visible_volume_scatter = False
ob_cylinder_003.visible_shadow = False
ob_cylinder_003.display_type = 'WIRE'
ob_cylinder_003.lineart.crease_threshold = 0.0
_m = ob_cylinder_003.modifiers.new('Auto Smooth', 'NODES')
_m.node_group = ng_auto_smooth
_gi = [s.identifier for s in ng_auto_smooth.interface.items_tree if s.item_type == 'SOCKET' and s.in_out == 'INPUT']
_m[_gi[1]] = 0.8029  # Angle

# ---- collection membership
col_collection.objects.link(ob_base)
col_collection.objects.link(ob_cube_001)
col_collection.objects.link(ob_cube_002)
col_collection.objects.link(ob_hatch)
col_collection.objects.link(ob_hatchattach)
col_collection.objects.link(ob_ladder)
col_collection.objects.link(ob_sun)
col_cutters.objects.link(ob_cylinder_003)

# ---- scene / render settings (as saved in the file)
scene.frame_start = 1; scene.frame_end = 250; scene.frame_set(2)
scene.render.engine = 'CYCLES'
scene.cycles.use_denoising = False
scene.cycles.samples = 128
scene.cycles.sampling_pattern = 'TABULATED_SOBOL'
scene.cycles.use_adaptive_sampling = False
scene.cycles.use_light_tree = False
scene.cycles.bake_type = 'DIFFUSE'
scene.view_settings.view_transform = 'Filmic'
bpy.context.view_layer.update()

# ---- added for rendering (the .blend has no active camera): camera
cam_auto = bpy.data.cameras.new('AutoCamera')
cam_auto.lens = 50.0
cam_auto.sensor_width = 36.0
cam_auto.clip_end = 1000.0
ob_auto_camera = bpy.data.objects.new('AutoCamera', cam_auto)
scene.collection.objects.link(ob_auto_camera)
ob_auto_camera.location = (2.84143, -3.90971, 2.3257)
ob_auto_camera.rotation_euler = (1.09748, -7.21219e-08, 0.694738)
scene.camera = ob_auto_camera
bpy.context.view_layer.update()
